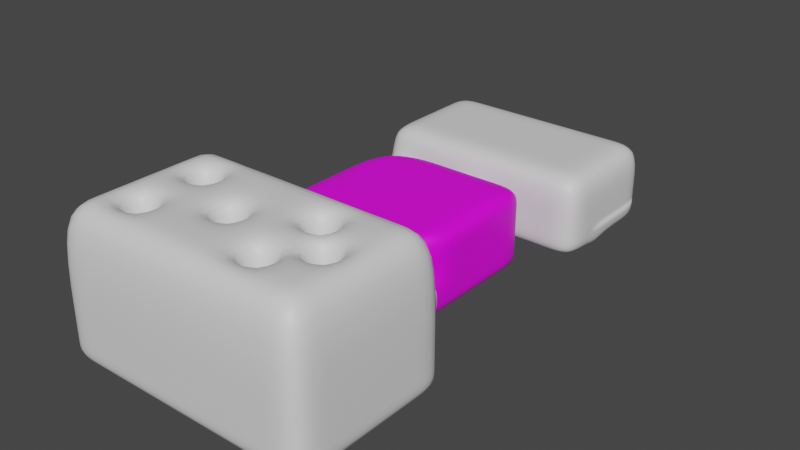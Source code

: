 # Source: Arena.blend  (saved by Blender 3.3.6; exported with 4.5.12 LTS)
import bpy
from mathutils import Matrix  # noqa: F401  (used for matrix-valued properties, if any)

bpy.ops.wm.read_factory_settings(use_empty=True)
scene = bpy.context.scene
scene.name = 'Scene'

# ---- collections
col_collection = bpy.data.collections.new('Collection'); scene.collection.children.link(col_collection)

# ---- images (referenced by path relative to the original .blend; pixels are not part of the script)
import os
ASSET_DIR = os.environ.get("B2B_ASSET_DIR", "")  # directory of the original .blend (textures are referenced by path, not embedded)
HERE = os.path.dirname(os.path.abspath(__file__))  # packed textures are extracted next to this script under _unpacked/

def load_image(name, relpath, width, height, colorspace="sRGB"):
    """Load a texture the original file referenced (path relative to the .blend, or extracted next to this script)."""
    p = next((c for c in (os.path.join(HERE, relpath), os.path.join(ASSET_DIR, relpath)) if relpath and os.path.exists(c)), "")
    if p:
        img = bpy.data.images.load(p, check_existing=True)
        img.name = name
    else:  # same state as the original file: an image datablock whose file is absent (Cycles renders it pink)
        img = bpy.data.images.new(name, width, height)
        img.source = "FILE"
        img.filepath = "//" + (relpath or name)
    img.colorspace_settings.name = colorspace
    return img
img_t_gore1_albedo_tif = load_image('t_gore1_albedo.tif', 't_gore1_albedo.tif', 1024, 1024, 'sRGB')

# ---- materials (node trees are filled in below, after node groups)
mat_connector = bpy.data.materials.new('Connector')
mat_connector.alpha_threshold = 0.0
mat_connector.use_transparent_shadow = False
mat_connector.line_color = (0.0, 0.0, 0.0, 1.0)
mat_flesh = bpy.data.materials.new('Flesh')
mat_flesh.use_transparent_shadow = False
mat_blackness = bpy.data.materials.new('Blackness')
mat_blackness.use_transparent_shadow = False
mat_trippy1 = bpy.data.materials.new('Trippy1')
mat_trippy1.use_transparent_shadow = False
mat_trippy2 = bpy.data.materials.new('Trippy2')
mat_trippy2.use_transparent_shadow = False

# ---- material node trees
mat_connector.use_nodes = True; mat_connector.node_tree.nodes.clear()
_N = mat_connector.node_tree.nodes; _L = mat_connector.node_tree.links
n0 = _N.new('ShaderNodeOutputMaterial'); n0.name = 'Material Output'; n0.location = (300, 300)
n1 = _N.new('ShaderNodeBsdfPrincipled'); n1.name = 'Principled BSDF'; n1.location = (10, 300)
n1.distribution = 'GGX'
n1.subsurface_method = 'BURLEY'
n1.inputs[2].default_value = 0.4
n1.inputs[3].default_value = 1.45
n1.inputs[27].default_value = (0.0, 0.0, 0.0, 1.0)
n1.inputs[28].default_value = 1.0
_L.new(n1.outputs[0], n0.inputs[0])
n0.is_active_output = True
mat_flesh.use_nodes = True; mat_flesh.node_tree.nodes.clear()
_N = mat_flesh.node_tree.nodes; _L = mat_flesh.node_tree.links
n0 = _N.new('ShaderNodeBsdfPrincipled'); n0.name = 'Principled BSDF'; n0.location = (10, 300)
n0.distribution = 'GGX'
n0.subsurface_method = 'BURLEY'
n0.inputs[3].default_value = 1.45
n0.inputs[27].default_value = (0.0, 0.0, 0.0, 1.0)
n0.inputs[28].default_value = 1.0
n1 = _N.new('ShaderNodeOutputMaterial'); n1.name = 'Material Output'; n1.location = (300, 300)
n2 = _N.new('ShaderNodeTexImage'); n2.name = 'Image Texture'; n2.location = (-280, 280)
n2.image = img_t_gore1_albedo_tif
n2.interpolation = 'Closest'
_L.new(n0.outputs[0], n1.inputs[0])
_L.new(n2.outputs[0], n0.inputs[0])
n1.is_active_output = True
mat_blackness.use_nodes = True; mat_blackness.node_tree.nodes.clear()
_N = mat_blackness.node_tree.nodes; _L = mat_blackness.node_tree.links
n0 = _N.new('ShaderNodeBsdfPrincipled'); n0.name = 'Principled BSDF'; n0.location = (10, 300)
n0.distribution = 'GGX'
n0.subsurface_method = 'BURLEY'
n0.inputs[3].default_value = 1.45
n0.inputs[27].default_value = (0.0, 0.0, 0.0, 1.0)
n0.inputs[28].default_value = 1.0
n1 = _N.new('ShaderNodeOutputMaterial'); n1.name = 'Material Output'; n1.location = (300, 300)
_L.new(n0.outputs[0], n1.inputs[0])
n1.is_active_output = True
mat_trippy1.use_nodes = True; mat_trippy1.node_tree.nodes.clear()
_N = mat_trippy1.node_tree.nodes; _L = mat_trippy1.node_tree.links
n0 = _N.new('ShaderNodeBsdfPrincipled'); n0.name = 'Principled BSDF'; n0.location = (10, 300)
n0.distribution = 'GGX'
n0.subsurface_method = 'BURLEY'
n0.inputs[3].default_value = 1.45
n0.inputs[27].default_value = (0.0, 0.0, 0.0, 1.0)
n0.inputs[28].default_value = 1.0
n1 = _N.new('ShaderNodeOutputMaterial'); n1.name = 'Material Output'; n1.location = (300, 300)
_L.new(n0.outputs[0], n1.inputs[0])
n1.is_active_output = True
mat_trippy2.use_nodes = True; mat_trippy2.node_tree.nodes.clear()
_N = mat_trippy2.node_tree.nodes; _L = mat_trippy2.node_tree.links
n0 = _N.new('ShaderNodeBsdfPrincipled'); n0.name = 'Principled BSDF'; n0.location = (10, 300)
n0.distribution = 'GGX'
n0.subsurface_method = 'BURLEY'
n0.inputs[3].default_value = 1.45
n0.inputs[27].default_value = (0.0, 0.0, 0.0, 1.0)
n0.inputs[28].default_value = 1.0
n1 = _N.new('ShaderNodeOutputMaterial'); n1.name = 'Material Output'; n1.location = (300, 300)
_L.new(n0.outputs[0], n1.inputs[0])
n1.is_active_output = True

# ---- world
world_world = bpy.data.worlds.new('World'); scene.world = world_world
world_world.use_nodes = True; world_world.node_tree.nodes.clear()
_N = world_world.node_tree.nodes; _L = world_world.node_tree.links
n0 = _N.new('ShaderNodeOutputWorld'); n0.name = 'World Output'; n0.location = (300, 300)
n1 = _N.new('ShaderNodeBackground'); n1.name = 'Background'; n1.location = (10, 300)
n1.inputs[0].default_value = (0.05088, 0.05088, 0.05088, 1.0)
_L.new(n1.outputs[0], n0.inputs[0])
n0.is_active_output = True
world_world.color = (0.05088, 0.05088, 0.05088)
world_world.use_sun_shadow = False
world_world.sun_shadow_jitter_overblur = 0.0

# ---- meshes
me_cube = bpy.data.meshes.new('Cube')
me_cube.from_pydata([(-2.0, 1.2, -1.0), (2.0, -1.2, -1.0), (0.4, 2.0, -1.0), (-0.4, 2.0, -1.0), (-1.2, 2.0, -1.0), (-0.4, -2.0, -1.0), (0.4, -2.0, -1.0), (1.2, -2.0, -1.0), (2.0, -1.2, 0.0), (2.0, -1.2, -0.5), (-2.0, 1.2, 0.0), (-2.0, 1.2, -0.5), (-1.2, 2.0, 0.0), (-1.2, 2.0, -0.5), (-0.4, 2.0, 0.0), (-0.4, 2.0, -0.5), (0.4, 2.0, 0.0), (0.4, 2.0, -0.5), (1.2, -2.0, 0.0), (1.2, -2.0, -0.5), (0.4, -2.0, 0.0), (0.4, -2.0, -0.5), (-0.4, -2.0, 0.0), (-0.4, -2.0, -0.5), (0.4, 2.8, -1.0), (-0.4, 2.8, -1.0), (-0.4, -3.0, -1.0), (0.4, -3.0, -1.0), (-0.4, 2.8, -0.5), (0.4, 2.8, -0.5), (0.4, -3.0, -0.5), (-0.4, -3.0, -0.5), (-0.4, 2.8, 0.0), (0.4, 2.8, 0.0), (0.4, -3.0, 0.0), (0.4, 6.0, -1.0), (-0.4, 6.0, -1.0), (0.4, 6.0, -0.5), (-0.4, 6.0, 0.0), (0.4, 6.0, 0.0), (-2.8, 2.8, -0.5), (-2.8, 2.8, -1.0), (2.8, 2.8, -0.5), (2.8, 2.8, -1.0), (-2.8, 2.8, 0.0), (2.8, 2.8, 0.0), (2.8, 6.0, -0.5), (-2.8, 6.0, -1.0), (2.8, 6.0, -1.0), (-2.8, 6.0, 0.0), (2.8, 6.0, 0.0), (-0.4, 2.8, 1.0), (0.4, 2.8, 1.0), (-0.4, 6.0, 1.0), (0.4, 6.0, 1.0), (-2.8, 6.0, 1.0), (-2.8, 2.8, 1.0), (2.8, 6.0, 1.0), (2.8, 2.8, 1.0), (-2.0, 6.0, -0.5), (-1.2, 6.0, 0.0), (-2.0, 6.0, 0.0), (-1.2, 6.0, -1.0), (-2.0, 6.0, -1.0), (-2.0, 2.8, -1.0), (-1.85, 3.6, -0.5), (-2.0, 2.8, -0.5), (-1.2, 2.8, -0.5), (-2.0, 2.8, 0.0), (-1.2, 2.8, 0.0), (-1.2, 6.0, 1.0), (-2.0, 6.0, 1.0), (-2.0, 2.8, 1.0), (-1.2, 2.8, 1.0), (1.2, 6.0, 0.0), (2.0, 6.0, 0.0), (2.0, 2.8, 0.0), (1.2, 2.8, 0.0), (1.2, 2.8, -1.0), (2.0, 2.8, -1.0), (2.0, 6.0, -1.0), (1.2, 6.0, -1.0), (1.2, 2.8, -0.5), (2.0, 2.8, -0.5), (1.2, 6.0, 1.0), (2.0, 6.0, 1.0), (2.0, 2.8, 1.0), (1.2, 2.8, 1.0), (0.4, 5.2, -1.0), (0.4, 4.4, -1.0), (0.4, 3.6, -1.0), (-0.4, 3.6, -1.0), (-0.4, 4.4, -1.0), (-0.4, 5.2, -1.0), (2.8, 4.4, -0.5), (2.8, 5.2, -0.5), (2.8, 5.2, -1.0), (2.55, 4.15, -1.0), (2.55, 3.85, -1.0), (-2.8, 4.4, -0.5), (-2.8, 5.2, 0.0), (-2.8, 4.4, 0.0), (-2.8, 3.6, 0.0), (2.8, 5.2, 0.0), (2.8, 4.4, 0.0), (2.8, 3.6, 0.0), (-2.55, 3.85, -1.0), (-2.55, 4.15, -1.0), (-2.8, 5.2, -1.0), (-0.4, 5.2, 1.0), (-0.4, 4.4, 1.0), (-0.4, 3.6, 1.0), (0.4, 5.2, 1.0), (0.4, 4.4, 1.0), (0.4, 3.6, 1.0), (-2.8, 5.2, 1.0), (-2.8, 4.4, 1.0), (-2.8, 3.6, 1.0), (2.8, 5.2, 1.0), (2.8, 4.4, 1.0), (2.8, 3.6, 1.0), (-1.2, 3.6, 1.0), (-1.2, 4.4, 1.0), (-1.2, 5.2, 1.0), (-2.0, 3.6, 1.0), (-2.0, 4.4, 1.0), (-2.0, 5.2, 1.0), (-1.2, 5.2, -1.0), (-1.2, 4.4, -1.0), (-1.2, 3.6, -1.0), (-2.0, 5.2, -1.0), (-2.25, 4.15, -1.0), (-2.25, 3.85, -1.0), (1.2, 5.2, 1.0), (1.2, 4.4, 1.0), (1.2, 3.6, 1.0), (2.0, 5.2, 1.0), (2.0, 4.4, 1.0), (2.0, 3.6, 1.0), (1.2, 3.6, -1.0), (1.2, 4.4, -1.0), (1.2, 5.2, -1.0), (2.25, 3.85, -1.0), (2.25, 4.15, -1.0), (2.0, 5.2, -1.0), (-0.4, 6.0, -0.5), (-2.8, 6.0, -0.5), (-1.2, 6.0, -0.5), (2.0, 6.0, -0.5), (1.2, 6.0, -0.5), (0.4, 5.2, -0.5), (-0.4, 5.2, -0.5), (2.55, 4.15, -0.5), (2.55, 3.85, -0.5), (-2.55, 3.85, -0.5), (-2.55, 4.15, -0.5), (-2.8, 5.2, -0.5), (-2.0, 5.2, -0.5), (-2.25, 4.15, -0.5), (-2.25, 3.85, -0.5), (1.2, 5.2, -0.5), (2.25, 3.85, -0.5), (2.25, 4.15, -0.5), (2.0, 5.2, -0.5), (0.4, 6.0, -0.35), (-0.4, 6.0, -0.35), (-0.4, 5.2, -0.35), (-2.8, 5.2, -0.35), (-2.8, 6.0, -0.35), (1.2, 6.0, -0.35), (-2.0, 6.0, -0.35), (-1.2, 6.0, -0.35), (2.8, 6.0, -0.35), (2.0, 6.0, -0.35), (1.2, 5.2, -0.35), (2.0, 5.2, -0.35), (0.4, 5.2, -0.35), (2.8, 5.2, -0.35), (2.8, 4.4, -0.35), (2.8, 3.6, -0.35), (-2.8, 3.6, -0.35), (-2.8, 4.4, -0.35), (-1.2, 5.2, -0.35), (-2.0, 4.4, -0.35), (-2.0, 3.6, -0.35), (2.0, 3.6, -0.35), (-0.4, 6.0, -1.25), (0.4, 6.0, -1.25), (0.4, 5.2, -1.25), (-0.4, 5.2, -1.25), (-0.8, 5.2, -0.5), (-0.8, 5.2, -0.35), (0.8, 5.2, -0.5), (-0.8, 4.4, -1.0), (0.8, 4.4, -1.0), (-0.8, 5.2, -1.0), (0.8, 5.2, -1.0), (-2.0, 4.4, -0.5), (2.0, 4.4, -0.5), (-1.2, 5.2, -0.5), (-2.0, 5.2, -0.35), (2.0, 4.4, -0.35), (0.8, 5.2, -0.35), (1.2, 5.05, -0.5), (1.85, 5.05, -0.5), (0.8, 5.05, -0.5), (-1.2, 5.05, -0.5), (-1.85, 5.05, -0.5), (-0.8, 5.05, -0.5), (1.2, 5.05, -0.35), (1.85, 5.05, -0.35), (0.8, 5.05, -0.35), (-1.2, 5.05, -0.35), (-1.85, 5.05, -0.35), (-0.8, 5.05, -0.35), (-1.85, 4.4, -0.5), (1.85, 3.6, -0.5), (1.85, 4.4, -0.5), (-1.85, 4.4, -0.35), (-1.2, 2.8, -1.0), (1.85, 3.6, -0.35), (1.85, 4.4, -0.35), (-2.0, 4.4, 0.025), (-2.0, 3.6, 0.025), (2.0, 3.6, 0.025), (2.0, 4.4, 0.025), (-2.0, 5.2, 0.025), (2.0, 5.2, 0.025), (1.2, 5.2, 0.025), (0.8, 5.2, 0.025), (-1.2, 5.2, 0.025), (-0.8, 5.2, 0.025), (1.2, 5.05, 0.025), (1.85, 5.05, 0.025), (0.8, 5.05, 0.025), (-1.2, 5.05, 0.025), (-1.85, 5.05, 0.025), (-0.8, 5.05, 0.025), (-1.85, 4.4, 0.025), (-1.85, 3.6, 0.025), (1.85, 3.6, 0.025), (1.85, 4.4, 0.025), (2.8, 4.4, -1.0), (2.8, 3.6, -1.0), (-2.8, 3.6, -1.0), (-2.8, 4.4, -1.0), (-2.0, 4.4, -1.0), (-2.0, 3.6, -1.0), (2.0, 3.6, -1.0), (2.0, 4.4, -1.0), (2.8, 3.6, -0.5), (-2.8, 3.6, -0.5), (-2.0, 3.6, -0.5), (2.0, 3.6, -0.5), (2.513, 3.887, -0.625), (2.513, 3.887, -0.875), (2.25, 4.15, -0.6), (2.287, 4.113, -0.625), (2.287, 4.113, -0.875), (2.25, 4.15, -0.9), (2.55, 3.85, -0.6), (2.55, 3.85, -0.9), (2.55, 4.15, -0.6), (2.513, 4.113, -0.625), (2.513, 4.113, -0.875), (2.55, 4.15, -0.9), (2.25, 3.85, -0.9), (2.287, 3.888, -0.875), (2.287, 3.888, -0.625), (2.25, 3.85, -0.6), (-2.25, 4.15, -0.6), (-2.287, 4.113, -0.625), (-2.287, 4.113, -0.875), (-2.25, 4.15, -0.9), (-2.55, 4.15, -0.9), (-2.513, 4.113, -0.875), (-2.513, 4.113, -0.625), (-2.55, 4.15, -0.6), (-2.55, 3.85, -0.9), (-2.513, 3.888, -0.875), (-2.513, 3.888, -0.625), (-2.55, 3.85, -0.6), (-2.25, 3.85, -0.9), (-2.287, 3.887, -0.875), (-2.287, 3.887, -0.625), (-2.25, 3.85, -0.6), (-0.4, -3.0, 0.0), (-0.4, -6.2, -1.0), (0.4, -6.2, -1.0), (3.6, -5.4, -1.0), (3.6, -3.0, 0.0), (2.8, -3.0, -0.5), (2.8, -3.0, -1.0), (-2.8, -3.0, -0.5), (-2.8, -3.0, -1.0), (2.8, -3.0, 0.0), (-2.8, -3.0, 0.0), (2.8, -6.2, -1.0), (-2.8, -6.2, -0.5), (-2.8, -6.2, -1.0), (-2.8, -6.2, 0.0), (3.6, -3.0, -1.0), (3.6, -3.0, -0.5), (-1.2, -6.2, -1.0), (-2.0, -6.2, -1.0), (-2.0, -3.0, 0.0), (-1.2, -3.0, 0.0), (-2.0, -3.0, -0.5), (-1.2, -3.0, -0.5), (-2.0, -3.0, -1.0), (-1.2, -3.0, -1.0), (1.2, -3.0, -1.0), (2.0, -3.0, -1.0), (2.0, -3.0, -0.5), (1.2, -3.0, -0.5), (3.6, -7.0, -1.0), (3.6, -6.2, -1.0), (1.2, -6.2, -1.0), (2.0, -6.2, -1.0), (1.2, -3.0, 0.0), (2.0, -3.0, 0.0), (0.4, -3.8, -1.0), (0.4, -4.6, -1.0), (0.4, -5.4, -1.0), (-0.4, -5.4, -1.0), (-0.4, -4.6, -1.0), (-0.4, -3.8, -1.0), (2.8, -3.8, -1.0), (2.8, -4.6, -1.0), (2.8, -5.4, -1.0), (-2.8, -5.4, 0.0), (-2.8, -4.6, 0.0), (-2.8, -3.8, 0.0), (-2.8, -5.4, -0.5), (-2.8, -4.6, -0.5), (-2.8, -3.8, -0.5), (-2.8, -5.4, -1.0), (-2.8, -4.6, -1.0), (-2.8, -3.8, -1.0), (-1.2, -3.8, -1.0), (-1.2, -4.6, -1.0), (-1.2, -5.4, -1.0), (-2.0, -3.8, -1.0), (-2.0, -4.6, -1.0), (-2.0, -5.4, -1.0), (1.2, -5.4, -1.0), (1.2, -4.6, -1.0), (1.2, -3.8, -1.0), (2.0, -5.4, -1.0), (2.0, -4.6, -1.0), (2.0, -3.8, -1.0), (-0.4, -7.0, -1.0), (0.4, -7.0, -1.0), (0.4, -7.0, -0.5), (-0.4, -7.0, -0.5), (0.4, -7.0, 0.0), (-0.4, -7.0, 0.0), (-1.2, -7.0, -0.5), (-2.0, -7.0, -1.0), (-2.8, -7.0, -1.0), (2.8, -7.0, -0.5), (2.8, -7.0, -1.0), (-2.8, -7.0, -0.5), (2.8, -7.0, 0.0), (-2.8, -7.0, 0.0), (-2.0, -7.0, 0.0), (2.0, -7.0, 0.0), (1.2, -7.0, -0.5), (2.0, -7.0, -1.0), (-2.0, -7.0, -0.5), (-1.2, -7.0, -1.0), (-1.2, -7.0, 0.0), (1.2, -7.0, 0.0), (2.0, -7.0, -0.5), (1.2, -7.0, -1.0), (3.6, -6.2, -0.5), (3.6, -6.2, 0.0), (3.6, -3.8, -0.5), (3.6, -5.4, 0.0), (3.6, -7.0, 0.0), (3.6, -7.0, -0.5), (3.6, -3.8, -1.0), (3.6, -4.6, -1.0), (3.6, -5.4, -0.5), (3.6, -4.6, -0.5), (3.6, -3.8, 0.0), (3.6, -4.6, 0.0), (0.4, -3.0, 2.5), (-0.4, -3.0, 2.5), (-2.0, -6.2, 2.5), (-2.0, -7.0, 2.5), (-1.2, -7.0, 2.5), (-1.2, -6.2, 2.5), (0.4, -6.2, 2.5), (-0.4, -6.2, 2.5), (0.4, -5.4, 2.5), (-0.4, -3.8, 2.5), (2.8, -5.4, 2.5), (2.8, -6.2, 2.5), (-2.8, -3.8, 2.5), (-2.8, -3.0, 2.5), (-2.8, -6.2, 2.5), (-1.2, -3.0, 2.5), (2.0, -6.2, 2.5), (2.0, -3.0, 2.5), (2.8, -3.0, 2.5), (-2.0, -3.0, 2.5), (-0.4, -7.0, 2.5), (2.0, -7.0, 2.5), (-1.2, -3.8, 2.5), (-2.0, -3.8, 2.5), (1.2, -6.2, 2.5), (-2.8, -7.0, 2.5), (1.2, -3.0, 2.5), (1.2, -5.4, 2.5), (2.0, -5.4, 2.5), (0.4, -7.0, 2.5), (1.2, -7.0, 2.5), (2.8, -7.0, 2.5), (3.6, -5.4, 2.5), (0.4, -3.8, 2.5), (0.4, -4.6, 2.5), (-0.4, -5.4, 2.5), (-0.4, -4.6, 2.5), (3.6, -4.6, 2.5), (2.8, -4.6, 2.5), (2.8, -3.8, 2.5), (-2.8, -5.4, 2.5), (-2.8, -4.6, 2.5), (-1.2, -5.4, 2.5), (-1.2, -4.6, 2.5), (-2.0, -5.4, 2.5), (-2.0, -4.6, 2.5), (1.2, -3.8, 2.5), (1.2, -4.6, 2.5), (2.0, -3.8, 2.5), (2.0, -4.6, 2.5), (3.6, -7.0, 2.5), (3.6, -6.2, 2.5), (3.6, -3.8, 2.5), (3.6, -3.0, 2.5), (-1.33, -6.07, -0.53), (-1.87, -6.07, -0.53), (-1.33, -5.53, -0.53), (-1.87, -5.53, -0.53), (1.33, -6.07, -0.53), (1.87, -6.07, -0.53), (0.27, -4.73, -0.53), (0.27, -5.27, -0.53), (-0.27, -5.27, -0.53), (-0.27, -4.73, -0.53), (-1.33, -3.93, -0.53), (-1.33, -4.47, -0.53), (-1.87, -3.93, -0.53), (-1.87, -4.47, -0.53), (1.33, -5.53, -0.53), (1.33, -4.47, -0.53), (1.33, -3.93, -0.53), (1.87, -5.53, -0.53), (1.87, -4.47, -0.53), (1.87, -3.93, -0.53), (-1.33, -6.07, 2.03), (-1.87, -6.07, 2.03), (-1.33, -5.53, 2.03), (-1.87, -5.53, 2.03), (1.33, -6.07, 2.03), (1.87, -6.07, 2.03), (0.27, -4.73, 2.03), (0.27, -5.27, 2.03), (-0.27, -5.27, 2.03), (-0.27, -4.73, 2.03), (-1.33, -3.93, 2.03), (-1.33, -4.47, 2.03), (-1.87, -3.93, 2.03), (-1.87, -4.47, 2.03), (1.33, -5.53, 2.03), (1.33, -4.47, 2.03), (1.33, -3.93, 2.03), (1.87, -5.53, 2.03), (1.87, -4.47, 2.03), (1.87, -3.93, 2.03), (2.67, -4.73, -0.53), (2.67, -5.27, -0.53), (2.13, -5.27, -0.53), (2.13, -4.73, -0.53), (2.67, -4.73, 2.03), (2.67, -5.27, 2.03), (2.13, -5.27, 2.03), (2.13, -4.73, 2.03), (-1.85, 3.6, -0.35), (-0.8, 6.0, -1.0), (-0.8, 6.0, -1.125), (-0.8, 5.2, -1.125), (0.8, 6.0, -1.0), (0.8, 6.0, -1.125), (0.8, 5.2, -1.125), (-2.0, 3.6, -0.02187), (-1.85, 5.05, -0.02187), (-2.0, 5.2, -0.02187), (-1.85, 4.4, -0.02187), (-1.2, 5.05, -0.02187), (-2.0, 4.4, -0.02187), (-0.8, 5.05, -0.02187), (-1.2, 5.2, -0.02187), (-0.8, 5.2, -0.02187), (-1.85, 3.6, -0.02187), (2.0, 3.6, -0.02187), (1.85, 4.4, -0.02187), (2.0, 4.4, -0.02187), (1.85, 5.05, -0.02187), (1.85, 3.6, -0.02187), (0.8, 5.2, -0.02187), (1.2, 5.05, -0.02187), (0.8, 5.05, -0.02187), (2.0, 5.2, -0.02187), (1.2, 5.2, -0.02187)], [(183, 197)], [(14, 32, 33, 16), (3, 25, 28, 15), (15, 28, 32, 14), (23, 31, 26, 5), (75, 148, 46, 50), (248, 79, 43, 243), (22, 286, 31, 23), (21, 30, 34, 20), (17, 29, 24, 2), (2, 24, 25, 3), (6, 27, 30, 21), (5, 26, 27, 6), (20, 34, 286, 22), (16, 33, 29, 17), (36, 35, 37, 145), (145, 37, 39, 38), (77, 33, 52, 87), (105, 45, 58, 120), (189, 93, 88, 188), (59, 61, 49, 146), (100, 156, 146, 49), (96, 95, 46, 48), (156, 108, 47, 146), (95, 103, 50, 46), (130, 63, 47, 108), (63, 59, 146, 47), (79, 83, 42, 43), (148, 80, 48, 46), (75, 50, 57, 85), (83, 76, 45, 42), (112, 109, 53, 54), (136, 85, 57, 118), (124, 72, 56, 117), (33, 32, 51, 52), (68, 44, 56, 72), (100, 49, 55, 115), (60, 38, 53, 70), (38, 39, 54, 53), (49, 61, 71, 55), (61, 60, 70, 71), (32, 69, 73, 51), (69, 68, 72, 73), (111, 51, 73, 121), (121, 73, 72, 124), (32, 28, 67, 69), (69, 67, 66, 68), (36, 145, 147, 62, 490), (62, 147, 59, 63), (176, 88, 93, 166), (127, 62, 63, 130), (145, 38, 60, 147), (147, 60, 61, 59), (112, 54, 84, 133), (133, 84, 85, 136), (29, 33, 77, 82), (82, 77, 76, 83), (39, 74, 84, 54), (74, 75, 85, 84), (37, 35, 493, 81, 149), (149, 81, 80, 148), (24, 29, 82, 78), (78, 82, 83, 79), (45, 76, 86, 58), (76, 77, 87, 86), (90, 24, 78, 139), (139, 78, 79, 248), (39, 37, 149, 74), (74, 149, 148, 75), (81, 141, 144, 80), (141, 140, 249, 144), (140, 139, 248, 249), (189, 188, 187, 186), (88, 89, 194, 140, 141, 196), (89, 90, 139, 140, 194), (87, 135, 138, 86), (135, 134, 137, 138), (134, 133, 136, 137), (52, 114, 135, 87), (114, 113, 134, 135), (113, 112, 133, 134), (129, 128, 246, 247), (128, 127, 130, 246), (91, 92, 193, 128, 129), (92, 93, 195, 127, 128, 193), (70, 123, 126, 71), (123, 122, 125, 126), (122, 121, 124, 125), (53, 109, 123, 70), (109, 110, 122, 123), (110, 111, 121, 122), (44, 102, 117, 56), (102, 101, 116, 117), (101, 100, 115, 116), (71, 126, 115, 55), (126, 125, 116, 115), (125, 124, 117, 116), (86, 138, 120, 58), (138, 137, 119, 120), (137, 136, 118, 119), (52, 51, 111, 114), (114, 111, 110, 113), (113, 110, 109, 112), (64, 247, 244, 41), (260, 269, 268, 254), (246, 130, 108, 245), (42, 45, 105, 250), (250, 105, 104, 94), (94, 104, 103, 95), (40, 41, 244, 251), (251, 244, 245, 99), (99, 245, 108, 156), (43, 42, 250, 243), (243, 250, 94, 242), (242, 94, 95, 96), (44, 40, 251, 102), (102, 251, 99, 101), (101, 99, 156, 100), (25, 24, 90, 91), (91, 90, 89, 92), (92, 89, 88, 93), (50, 103, 118, 57), (103, 104, 119, 118), (104, 105, 120, 119), (80, 144, 96, 48), (144, 249, 242, 96), (153, 161, 269, 260), (151, 145, 37, 150), (157, 156, 146, 59), (151, 190, 199, 147, 145), (199, 157, 59, 147), (149, 148, 163, 160), (37, 149, 160, 192, 150), (266, 259, 143, 142), (197, 99, 156, 157), (148, 46, 95, 163), (163, 95, 94, 198), (274, 273, 131, 107), (166, 176, 164, 165), (200, 170, 168, 167), (166, 165, 171, 182, 191), (182, 171, 170, 200), (169, 174, 175, 173), (164, 176, 202, 174, 169), (184, 183, 181, 180), (183, 200, 167, 181), (173, 175, 177, 172), (175, 201, 178, 177), (201, 185, 179, 178), (149, 37, 164, 169), (190, 151, 166, 191), (59, 146, 168, 170), (95, 46, 172, 177), (145, 147, 171, 165), (197, 157, 207, 215), (94, 95, 177, 178), (147, 59, 170, 171), (250, 94, 178, 179), (46, 148, 173, 172), (37, 145, 165, 164), (99, 251, 180, 181), (493, 35, 187, 494), (148, 149, 169, 173), (156, 99, 181, 167), (146, 156, 167, 168), (176, 166, 92, 89), (490, 62, 491), (36, 186, 187, 35), (495, 196, 141), (492, 127, 195), (491, 492, 189, 186), (495, 494, 187, 188), (150, 192, 202, 176), (193, 92, 166, 191), (89, 194, 202, 176), (202, 194, 196), (196, 88, 176, 202), (93, 195, 191, 166), (193, 191, 195), (67, 219, 64, 66), (250, 179, 185, 253), (251, 252, 184, 180), (207, 206, 212, 213), (203, 204, 210, 209), (205, 203, 209, 211), (206, 208, 214, 212), (160, 163, 204, 203), (515, 511, 229, 228), (192, 160, 203, 205), (25, 91, 129, 219), (514, 515, 228, 227), (190, 191, 214, 208), (157, 199, 206, 207), (510, 506, 224, 240), (202, 192, 205, 211), (199, 190, 208, 206), (509, 507, 241, 233), (253, 185, 220, 216), (64, 219, 129, 247), (217, 216, 220, 221), (215, 207, 213, 218), (204, 217, 221, 210), (508, 514, 227, 225), (163, 198, 217, 204), (215, 218, 489, 65), (506, 508, 225, 224), (198, 253, 216, 217), (224, 225, 241, 240), (227, 228, 232, 233), (228, 229, 234, 232), (230, 226, 236, 235), (231, 230, 235, 237), (226, 222, 238, 236), (225, 227, 233, 241), (222, 223, 239, 238), (499, 497, 236, 238), (512, 509, 233, 232), (503, 498, 226, 230), (513, 512, 232, 234), (504, 503, 230, 231), (28, 25, 219, 67), (497, 500, 235, 236), (511, 513, 234, 229), (507, 510, 240, 241), (500, 502, 237, 235), (502, 504, 231, 237), (501, 496, 223, 222), (498, 501, 222, 226), (97, 98, 243, 242), (106, 107, 245, 244), (131, 132, 247, 246), (142, 143, 249, 248), (132, 106, 244, 247), (107, 131, 246, 245), (143, 97, 242, 249), (98, 142, 248, 243), (153, 152, 94, 250), (155, 154, 251, 99), (159, 158, 197, 252), (162, 161, 253, 198), (154, 159, 252, 251), (158, 155, 99, 197), (152, 162, 198, 94), (161, 153, 250, 253), (255, 267, 266, 261), (254, 268, 267, 255), (278, 274, 107, 106), (259, 265, 97, 143), (282, 278, 106, 132), (273, 282, 132, 131), (265, 261, 98, 97), (261, 266, 142, 98), (152, 153, 260, 262), (262, 260, 254, 263), (263, 254, 255, 264), (264, 255, 261, 265), (162, 152, 262, 256), (256, 262, 263, 257), (257, 263, 264, 258), (258, 264, 265, 259), (161, 162, 256, 269), (269, 256, 257, 268), (268, 257, 258, 267), (267, 258, 259, 266), (158, 159, 285, 270), (270, 285, 284, 271), (271, 284, 283, 272), (272, 283, 282, 273), (159, 154, 281, 285), (285, 281, 280, 284), (284, 280, 279, 283), (283, 279, 278, 282), (154, 155, 277, 281), (281, 277, 276, 280), (280, 276, 275, 279), (279, 275, 274, 278), (155, 158, 270, 277), (277, 270, 271, 276), (276, 271, 272, 275), (275, 272, 273, 274), (4, 13, 66, 64), (13, 12, 68, 66), (41, 0, 4, 64), (11, 0, 41, 40), (10, 11, 40, 44), (10, 44, 68, 12), (304, 299, 359, 358), (307, 305, 296, 293), (323, 324, 287, 288), (318, 317, 374, 368), (327, 328, 382, 381), (333, 330, 300, 298), (336, 333, 298, 299), (292, 327, 381, 301), (348, 318, 297, 329), (309, 307, 293, 294), (303, 304, 358, 370), (342, 309, 294, 338), (326, 26, 310, 339), (339, 310, 309, 342), (317, 288, 352, 374), (287, 303, 370, 351), (26, 31, 308, 310), (310, 308, 307, 309), (288, 287, 351, 352), (31, 286, 306, 308), (308, 306, 305, 307), (34, 30, 314, 319), (319, 314, 313, 320), (298, 300, 364, 362), (323, 288, 317, 345), (343, 340, 452, 454), (385, 386, 424, 439), (34, 319, 413, 387), (30, 27, 311, 314), (314, 311, 312, 313), (311, 347, 350, 312), (325, 324, 449, 450), (346, 345, 348, 349), (27, 321, 347, 311), (321, 322, 346, 347), (322, 323, 345, 346), (305, 306, 402, 406), (290, 385, 439, 440), (296, 305, 406, 400), (306, 286, 388, 402), (364, 300, 401, 412), (331, 332, 399, 428), (371, 365, 390, 391), (330, 331, 428, 427), (356, 371, 391, 407), (300, 330, 427, 401), (355, 356, 407, 416), (347, 346, 456, 457), (341, 340, 343, 344), (341, 344, 444, 443), (287, 324, 341, 303), (324, 325, 340, 341), (325, 326, 339, 340), (379, 363, 418, 437), (332, 296, 400, 399), (304, 344, 336, 299), (344, 343, 337, 336), (343, 342, 338, 337), (312, 350, 327, 292), (350, 349, 328, 327), (348, 329, 482, 483), (297, 361, 315, 316), (286, 34, 387, 388), (295, 291, 302, 290), (294, 293, 335, 338), (338, 335, 334, 337), (337, 334, 333, 336), (293, 296, 332, 335), (335, 332, 331, 334), (334, 331, 330, 333), (320, 295, 405, 404), (376, 379, 437, 438), (291, 292, 301, 302), (27, 26, 326, 321), (321, 326, 325, 322), (324, 323, 448, 449), (378, 376, 438, 419), (295, 290, 440, 405), (366, 372, 417, 408), (363, 366, 408, 418), (386, 378, 419, 424), (372, 355, 416, 417), (352, 351, 354, 353), (353, 354, 356, 355), (369, 358, 359, 362), (373, 366, 363, 360), (365, 369, 362, 364), (368, 373, 360, 361), (356, 354, 357, 371), (371, 357, 369, 365), (354, 351, 370, 357), (357, 370, 358, 369), (352, 353, 367, 374), (374, 367, 373, 368), (353, 355, 372, 367), (367, 372, 366, 373), (299, 298, 362, 359), (297, 318, 368, 361), (319, 320, 404, 413), (365, 364, 412, 390), (383, 289, 316, 375), (378, 383, 375, 376), (375, 316, 315, 380), (376, 375, 380, 379), (290, 302, 377, 385), (385, 377, 384, 386), (386, 384, 383, 378), (302, 301, 381, 377), (377, 381, 382, 384), (384, 382, 289, 383), (361, 360, 380, 315), (329, 297, 316, 289), (328, 329, 289, 382), (360, 363, 379, 380), (292, 291, 9, 1), (7, 19, 313, 312), (292, 1, 7, 312), (19, 18, 320, 313), (291, 295, 8, 9), (422, 395, 393, 394), (392, 394, 407, 391), (431, 389, 401, 427), (397, 425, 424, 419), (403, 398, 418, 408), (435, 404, 405, 426), (394, 393, 416, 407), (422, 394, 392, 429), (411, 414, 475, 465), (420, 387, 413, 433), (433, 413, 404, 435), (411, 403, 408, 417), (393, 411, 417, 416), (398, 397, 419, 438), (410, 409, 471, 473), (414, 434, 436, 415), (389, 431, 464, 462), (393, 395, 414, 411), (395, 421, 434, 414), (421, 420, 433, 434), (402, 409, 410, 406), (435, 436, 479, 480), (430, 429, 431, 432), (388, 396, 409, 402), (396, 423, 430, 409), (423, 422, 429, 430), (403, 415, 397, 398), (397, 415, 487, 486), (436, 435, 426, 425), (425, 426, 439, 424), (418, 398, 438, 437), (426, 405, 440, 439), (406, 410, 399, 400), (410, 432, 428, 399), (432, 431, 427, 428), (388, 387, 420, 396), (396, 420, 421, 423), (409, 430, 472, 471), (401, 389, 390, 412), (389, 392, 391, 390), (458, 455, 475, 478), (452, 451, 471, 472), (456, 459, 479, 476), (450, 449, 469, 470), (460, 457, 477, 480), (318, 348, 458, 446), (339, 342, 453, 451), (303, 341, 443, 441), (317, 318, 446, 445), (304, 303, 441, 442), (340, 339, 451, 452), (349, 350, 460, 459), (344, 304, 442, 444), (350, 347, 457, 460), (346, 349, 459, 456), (345, 317, 445, 455), (322, 325, 450, 447), (342, 343, 454, 453), (348, 345, 455, 458), (323, 322, 447, 448), (436, 425, 485, 488), (425, 397, 486, 485), (415, 436, 488, 487), (453, 454, 474, 473), (442, 441, 461, 462), (443, 444, 464, 463), (455, 445, 465, 475), (441, 443, 463, 461), (454, 452, 472, 474), (457, 456, 476, 477), (444, 442, 462, 464), (451, 453, 473, 471), (446, 458, 478, 466), (445, 446, 466, 465), (447, 450, 470, 467), (459, 460, 480, 479), (448, 447, 467, 468), (449, 448, 468, 469), (483, 482, 486, 487), (329, 328, 481, 482), (349, 348, 483, 484), (328, 349, 484, 481), (484, 483, 487, 488), (481, 484, 488, 485), (482, 481, 485, 486), (421, 395, 468, 467), (430, 432, 474, 472), (415, 403, 466, 478), (414, 415, 478, 475), (432, 410, 473, 474), (431, 429, 463, 464), (423, 421, 467, 470), (436, 434, 476, 479), (422, 423, 470, 469), (392, 389, 462, 461), (395, 422, 469, 468), (433, 435, 480, 477), (403, 411, 465, 466), (434, 433, 477, 476), (429, 392, 461, 463), (320, 18, 8, 295), (252, 65, 489, 184), (215, 65, 252, 197), (505, 496, 184, 489), (505, 499, 238, 239), (62, 127, 492, 491), (36, 490, 491, 186), (141, 81, 494, 495), (81, 493, 494), (188, 88, 196, 495), (189, 492, 195, 93), (489, 218, 499, 505), (239, 223, 496, 505), (200, 183, 501, 498), (183, 184, 496, 501), (214, 191, 504, 502), (212, 214, 502, 500), (213, 212, 500, 497), (191, 182, 503, 504), (182, 200, 498, 503), (218, 213, 497, 499), (221, 220, 510, 507), (202, 211, 513, 511), (211, 209, 512, 513), (209, 210, 509, 512), (185, 201, 508, 506), (201, 175, 514, 508), (210, 221, 507, 509), (220, 185, 506, 510), (175, 174, 515, 514), (174, 202, 511, 515)])
me_cube.polygons.foreach_set('use_smooth', [True] * 535)
me_cube.polygons.foreach_set('material_index', [0, 0, 0, 0, 2, 2, 0, 0, 0, 0, 0, 0, 0, 0, 2, 2, 2, 2, 2, 2, 2, 2, 2, 2, 2, 2, 2, 2, 2, 2, 2, 2, 2, 2, 2, 2, 2, 2, 2, 2, 2, 2, 2, 2, 2, 2, 2, 2, 2, 2, 2, 2, 2, 2, 2, 2, 2, 2, 2, 2, 2, 2, 2, 2, 2, 2, 2, 2, 2, 2, 2, 2, 2, 2, 2, 2, 2, 2, 2, 2, 2, 2, 2, 2, 2, 2, 2, 2, 2, 2, 2, 2, 2, 2, 2, 2, 2, 2, 2, 2, 2, 2, 2, 2, 2, 2, 2, 2, 2, 2, 2, 2, 2, 2, 2, 2, 2, 2, 2, 2, 2, 2, 2, 2, 2, 2, 2, 2, 2, 2, 2, 2, 2, 2, 2, 2, 2, 2, 2, 2, 2, 2, 2, 2, 2, 2, 2, 2, 2, 2, 2, 2, 2, 2, 2, 2, 2, 2, 2, 2, 2, 2, 2, 2, 2, 2, 2, 2, 2, 2, 2, 2, 2, 2, 2, 2, 2, 2, 2, 2, 2, 2, 2, 2, 2, 2, 2, 2, 2, 2, 2, 2, 2, 2, 2, 2, 2, 2, 2, 2, 2, 2, 2, 2, 2, 2, 2, 2, 2, 2, 2, 2, 2, 2, 2, 2, 2, 2, 2, 2, 2, 2, 2, 2, 2, 2, 2, 2, 2, 2, 2, 2, 2, 2, 2, 2, 2, 2, 2, 2, 2, 2, 2, 2, 2, 2, 2, 2, 2, 2, 2, 2, 2, 2, 2, 2, 2, 2, 2, 2, 2, 2, 2, 2, 2, 2, 2, 2, 2, 2, 2, 2, 2, 2, 2, 2, 2, 2, 2, 0, 0, 0, 0, 0, 0, 4, 4, 4, 4, 4, 4, 4, 4, 4, 4, 4, 4, 4, 4, 4, 4, 4, 4, 4, 4, 4, 4, 4, 4, 4, 3, 4, 4, 4, 4, 4, 3, 4, 4, 4, 4, 4, 4, 4, 4, 4, 4, 4, 4, 4, 4, 4, 3, 4, 3, 4, 4, 4, 4, 4, 4, 4, 4, 4, 4, 3, 4, 4, 4, 4, 4, 4, 4, 4, 4, 4, 4, 4, 4, 4, 3, 4, 4, 4, 4, 4, 4, 4, 4, 4, 4, 4, 4, 4, 4, 4, 4, 4, 4, 4, 4, 4, 4, 4, 4, 4, 4, 4, 4, 4, 4, 4, 4, 4, 4, 4, 4, 4, 4, 0, 0, 0, 0, 0, 4, 4, 4, 4, 4, 4, 4, 4, 3, 4, 4, 4, 4, 4, 3, 4, 3, 4, 4, 4, 4, 3, 4, 4, 4, 4, 4, 3, 4, 4, 4, 4, 4, 4, 4, 4, 4, 3, 4, 4, 3, 3, 3, 3, 3, 3, 3, 3, 3, 3, 3, 3, 3, 3, 3, 3, 3, 3, 3, 3, 3, 3, 3, 3, 3, 3, 3, 3, 3, 3, 3, 3, 3, 3, 3, 3, 3, 3, 3, 3, 3, 3, 3, 3, 3, 3, 3, 3, 3, 3, 3, 3, 3, 3, 3, 3, 3, 3, 3, 3, 0, 2, 2, 2, 2, 2, 2, 2, 2, 2, 2, 2, 2, 2, 2, 2, 2, 2, 2, 2, 2, 2, 2, 2, 2, 2, 2, 2, 2, 2, 2])
_uv = me_cube.uv_layers.new(name='UVMap')
_uv.uv.foreach_set('vector', [0.4654, 0.0001084, 0.6548, 0.0001084, 0.6548, 0.1896, 0.4654, 0.1896, 0.4654, 0.6158, 0.6548, 0.6158, 0.6548, 0.7343, 0.4654, 0.7343, 0.4654, 0.7343, 0.6548, 0.7343, 0.6548, 0.8527, 0.4654, 0.8527, 0.5012, 0.3079, 0.7379, 0.3079, 0.7379, 0.4262, 0.5012, 0.4262, 1.471, -3.147, 1.471, -4.004, 2.843, -4.004, 2.843, -3.147, 1.471, 3.024, 1.471, 1.653, 2.843, 1.653, 2.843, 3.024, 0.5012, 0.1895, 0.7379, 0.1895, 0.7379, 0.3079, 0.5012, 0.3079, 0.5012, 0.734, 0.7379, 0.734, 0.7379, 0.8524, 0.5012, 0.8524, 0.4654, 0.308, 0.6548, 0.308, 0.6548, 0.4264, 0.4654, 0.4264, 0.4654, 0.4264, 0.6548, 0.4264, 0.6548, 0.6158, 0.4654, 0.6158, 0.5012, 0.6156, 0.7379, 0.6156, 0.7379, 0.734, 0.5012, 0.734, 0.5012, 0.4262, 0.7379, 0.4262, 0.7379, 0.6156, 0.5012, 0.6156, 0.5012, 0.0001157, 0.7379, 0.0001157, 0.7379, 0.1895, 0.5012, 0.1895, 0.4654, 0.1896, 0.6548, 0.1896, 0.6548, 0.308, 0.4654, 0.308, -2.643, -4.862, -1.271, -4.862, -1.271, -4.004, -2.643, -4.004, -2.643, -4.004, -1.271, -4.004, -1.271, -3.147, -2.643, -3.147, 0.1, -3.147, -1.271, -3.147, -1.271, -1.433, 0.1, -1.433, 4.214, -3.147, 2.843, -3.147, 2.843, -1.433, 4.214, -1.433, -2.643, -5.29, -2.643, -4.862, -1.271, -4.862, -1.271, -5.29, -5.386, -4.004, -5.386, -3.147, -6.757, -3.147, -6.757, -4.004, 6.957, -3.147, 6.957, -4.004, 8.329, -4.004, 8.329, -3.147, 6.957, -4.862, 6.957, -4.004, 8.329, -4.004, 8.329, -4.862, 6.957, -4.004, 6.957, -4.862, 8.329, -4.862, 8.329, -4.004, 6.957, -4.004, 6.957, -3.147, 8.329, -3.147, 8.329, -4.004, -5.386, 5.767, -5.386, 7.138, -6.757, 7.138, -6.757, 5.767, -5.386, -4.862, -5.386, -4.004, -6.757, -4.004, -6.757, -4.862, 1.471, -4.862, 1.471, -4.004, 2.843, -4.004, 2.843, -4.862, 1.471, -4.004, 1.471, -4.862, 2.843, -4.862, 2.843, -4.004, 1.471, -3.147, 2.843, -3.147, 2.843, -1.433, 1.471, -1.433, 1.471, -4.004, 1.471, -3.147, 2.843, -3.147, 2.843, -4.004, -1.271, 5.767, -2.643, 5.767, -2.643, 7.138, -1.271, 7.138, 1.471, 5.767, 1.471, 7.138, 2.843, 7.138, 2.843, 5.767, -5.386, 3.024, -5.386, 1.653, -6.757, 1.653, -6.757, 3.024, -1.271, -3.147, -2.643, -3.147, -2.643, -1.433, -1.271, -1.433, -5.386, -3.147, -6.757, -3.147, -6.757, -1.433, -5.386, -1.433, 6.957, -3.147, 8.329, -3.147, 8.329, -1.433, 6.957, -1.433, -4.014, -3.147, -2.643, -3.147, -2.643, -1.433, -4.014, -1.433, -2.643, -3.147, -1.271, -3.147, -1.271, -1.433, -2.643, -1.433, -6.757, -3.147, -5.386, -3.147, -5.386, -1.433, -6.757, -1.433, -5.386, -3.147, -4.014, -3.147, -4.014, -1.433, -5.386, -1.433, -2.643, -3.147, -4.014, -3.147, -4.014, -1.433, -2.643, -1.433, -4.014, -3.147, -5.386, -3.147, -5.386, -1.433, -4.014, -1.433, -2.643, 3.024, -2.643, 1.653, -4.014, 1.653, -4.014, 3.024, -4.014, 3.024, -4.014, 1.653, -5.386, 1.653, -5.386, 3.024, -2.643, -3.147, -2.643, -4.004, -4.014, -4.004, -4.014, -3.147, -4.014, -3.147, -4.014, -4.004, -5.386, -4.004, -5.386, -3.147, -2.643, -4.862, -2.643, -4.004, -4.014, -4.004, -4.014, -4.862, -3.329, -4.862, -4.014, -4.862, -4.014, -4.004, -5.386, -4.004, -5.386, -4.862, -1.271, -3.747, -1.271, -4.862, -2.643, -4.862, -2.643, -3.747, -4.014, 5.767, -4.014, 7.138, -5.386, 7.138, -5.386, 5.767, -2.643, -4.004, -2.643, -3.147, -4.014, -3.147, -4.014, -4.004, -4.014, -4.004, -4.014, -3.147, -5.386, -3.147, -5.386, -4.004, -1.271, 5.767, -1.271, 7.138, 0.1, 7.138, 0.1, 5.767, 0.1, 5.767, 0.1, 7.138, 1.471, 7.138, 1.471, 5.767, -1.271, -4.004, -1.271, -3.147, 0.1, -3.147, 0.1, -4.004, 0.1, -4.004, 0.1, -3.147, 1.471, -3.147, 1.471, -4.004, -1.271, -3.147, 0.1, -3.147, 0.1, -1.433, -1.271, -1.433, 0.1, -3.147, 1.471, -3.147, 1.471, -1.433, 0.1, -1.433, -1.271, -4.004, -1.271, -4.862, -0.5857, -4.862, 0.1, -4.862, 0.1, -4.004, 0.1, -4.004, 0.1, -4.862, 1.471, -4.862, 1.471, -4.004, -1.271, -4.862, -1.271, -4.004, 0.1, -4.004, 0.1, -4.862, 0.1, -4.862, 0.1, -4.004, 1.471, -4.004, 1.471, -4.862, 2.843, -3.147, 1.471, -3.147, 1.471, -1.433, 2.843, -1.433, 1.471, -3.147, 0.1, -3.147, 0.1, -1.433, 1.471, -1.433, -1.271, 3.024, -1.271, 1.653, 0.1, 1.653, 0.1, 3.024, 0.1, 3.024, 0.1, 1.653, 1.471, 1.653, 1.471, 3.024, -1.271, -3.147, -1.271, -4.004, 0.1, -4.004, 0.1, -3.147, 0.1, -3.147, 0.1, -4.004, 1.471, -4.004, 1.471, -3.147, 0.1, 7.138, 0.1, 5.767, 1.471, 5.767, 1.471, 7.138, 0.1, 5.767, 0.1, 4.396, 1.471, 4.396, 1.471, 5.767, 0.1, 4.396, 0.1, 3.024, 1.471, 3.024, 1.471, 4.396, -2.643, 5.767, -1.271, 5.767, -1.271, 7.138, -2.643, 7.138, -1.271, 5.767, -1.271, 4.396, -0.5857, 4.396, 0.1, 4.396, 0.1, 5.767, -0.5857, 5.767, -1.271, 4.396, -1.271, 3.024, 0.1, 3.024, 0.1, 4.396, -0.5857, 4.396, 0.1, 1.653, 0.1, 3.024, 1.471, 3.024, 1.471, 1.653, 0.1, 3.024, 0.1, 4.396, 1.471, 4.396, 1.471, 3.024, 0.1, 4.396, 0.1, 5.767, 1.471, 5.767, 1.471, 4.396, -1.271, 1.653, -1.271, 3.024, 0.1, 3.024, 0.1, 1.653, -1.271, 3.024, -1.271, 4.396, 0.1, 4.396, 0.1, 3.024, -1.271, 4.396, -1.271, 5.767, 0.1, 5.767, 0.1, 4.396, -4.014, 3.024, -4.014, 4.396, -5.386, 4.396, -5.386, 3.024, -4.014, 4.396, -4.014, 5.767, -5.386, 5.767, -5.386, 4.396, -2.643, 3.024, -2.643, 4.396, -3.329, 4.396, -4.014, 4.396, -4.014, 3.024, -2.643, 4.396, -2.643, 5.767, -3.329, 5.767, -4.014, 5.767, -4.014, 4.396, -3.329, 4.396, -4.014, 7.138, -4.014, 5.767, -5.386, 5.767, -5.386, 7.138, -4.014, 5.767, -4.014, 4.396, -5.386, 4.396, -5.386, 5.767, -4.014, 4.396, -4.014, 3.024, -5.386, 3.024, -5.386, 4.396, -2.643, 7.138, -2.643, 5.767, -4.014, 5.767, -4.014, 7.138, -2.643, 5.767, -2.643, 4.396, -4.014, 4.396, -4.014, 5.767, -2.643, 4.396, -2.643, 3.024, -4.014, 3.024, -4.014, 4.396, 2.843, -3.147, 4.214, -3.147, 4.214, -1.433, 2.843, -1.433, 4.214, -3.147, 5.586, -3.147, 5.586, -1.433, 4.214, -1.433, 5.586, -3.147, 6.957, -3.147, 6.957, -1.433, 5.586, -1.433, -5.386, 7.138, -5.386, 5.767, -6.757, 5.767, -6.757, 7.138, -5.386, 5.767, -5.386, 4.396, -6.757, 4.396, -6.757, 5.767, -5.386, 4.396, -5.386, 3.024, -6.757, 3.024, -6.757, 4.396, 1.471, 1.653, 1.471, 3.024, 2.843, 3.024, 2.843, 1.653, 1.471, 3.024, 1.471, 4.396, 2.843, 4.396, 2.843, 3.024, 1.471, 4.396, 1.471, 5.767, 2.843, 5.767, 2.843, 4.396, -1.271, 1.653, -2.643, 1.653, -2.643, 3.024, -1.271, 3.024, -1.271, 3.024, -2.643, 3.024, -2.643, 4.396, -1.271, 4.396, -1.271, 4.396, -2.643, 4.396, -2.643, 5.767, -1.271, 5.767, -5.386, 1.653, -5.386, 3.024, -6.757, 3.024, -6.757, 1.653, 2.414, 3.453, 1.9, 3.453, 1.964, 3.517, 2.35, 3.517, -5.386, 4.396, -5.386, 5.767, -6.757, 5.767, -6.757, 4.396, 2.843, -4.004, 2.843, -3.147, 4.214, -3.147, 4.214, -4.004, 4.214, -4.004, 4.214, -3.147, 5.586, -3.147, 5.586, -4.004, 5.586, -4.004, 5.586, -3.147, 6.957, -3.147, 6.957, -4.004, 2.843, -4.004, 2.843, -4.862, 4.214, -4.862, 4.214, -4.004, 4.214, -4.004, 4.214, -4.862, 5.586, -4.862, 5.586, -4.004, 5.586, -4.004, 5.586, -4.862, 6.957, -4.862, 6.957, -4.004, 2.843, -4.862, 2.843, -4.004, 4.214, -4.004, 4.214, -4.862, 4.214, -4.862, 4.214, -4.004, 5.586, -4.004, 5.586, -4.862, 5.586, -4.862, 5.586, -4.004, 6.957, -4.004, 6.957, -4.862, 2.843, -3.147, 2.843, -4.004, 4.214, -4.004, 4.214, -3.147, 4.214, -3.147, 4.214, -4.004, 5.586, -4.004, 5.586, -3.147, 5.586, -3.147, 5.586, -4.004, 6.957, -4.004, 6.957, -3.147, -2.643, 1.653, -1.271, 1.653, -1.271, 3.024, -2.643, 3.024, -2.643, 3.024, -1.271, 3.024, -1.271, 4.396, -2.643, 4.396, -2.643, 4.396, -1.271, 4.396, -1.271, 5.767, -2.643, 5.767, 8.329, -3.147, 6.957, -3.147, 6.957, -1.433, 8.329, -1.433, 6.957, -3.147, 5.586, -3.147, 5.586, -1.433, 6.957, -1.433, 5.586, -3.147, 4.214, -3.147, 4.214, -1.433, 5.586, -1.433, 1.471, 7.138, 1.471, 5.767, 2.843, 5.767, 2.843, 7.138, 1.471, 5.767, 1.471, 4.396, 2.843, 4.396, 2.843, 5.767, 2.414, -4.004, 1.9, -4.004, 1.9, -4.176, 2.414, -4.176, -2.643, 5.767, -2.643, 7.138, -1.271, 7.138, -1.271, 5.767, -5.386, 5.767, -6.757, 5.767, -6.757, 7.138, -5.386, 7.138, -2.643, 5.767, -3.329, 5.767, -4.014, 5.767, -4.014, 7.138, -2.643, 7.138, -4.014, 5.767, -5.386, 5.767, -5.386, 7.138, -4.014, 7.138, 0.1, 7.138, 1.471, 7.138, 1.471, 5.767, 0.1, 5.767, -1.271, 7.138, 0.1, 7.138, 0.1, 5.767, -0.5857, 5.767, -1.271, 5.767, 4.643, -4.69, 5.157, -4.69, 5.157, -4.862, 4.643, -4.862, -5.386, 4.396, -6.757, 4.396, -6.757, 5.767, -5.386, 5.767, 1.471, 7.138, 2.843, 7.138, 2.843, 5.767, 1.471, 5.767, 1.471, 5.767, 2.843, 5.767, 2.843, 4.396, 1.471, 4.396, -6.329, -4.69, -5.814, -4.69, -5.814, -4.862, -6.329, -4.862, -2.643, 5.767, -1.271, 5.767, -1.271, 7.138, -2.643, 7.138, -5.386, 5.767, -5.386, 7.138, -6.757, 7.138, -6.757, 5.767, -2.643, 5.767, -2.643, 7.138, -4.014, 7.138, -4.014, 5.767, -3.329, 5.767, -4.014, 5.767, -4.014, 7.138, -5.386, 7.138, -5.386, 5.767, 0.1, 7.138, 0.1, 5.767, 1.471, 5.767, 1.471, 7.138, -1.271, 7.138, -1.271, 5.767, -0.5857, 5.767, 0.1, 5.767, 0.1, 7.138, -5.386, 3.024, -5.386, 4.396, -6.757, 4.396, -6.757, 3.024, -5.386, 4.396, -5.386, 5.767, -6.757, 5.767, -6.757, 4.396, 1.471, 7.138, 1.471, 5.767, 2.843, 5.767, 2.843, 7.138, 1.471, 5.767, 1.471, 4.396, 2.843, 4.396, 2.843, 5.767, 1.471, 4.396, 1.471, 3.024, 2.843, 3.024, 2.843, 4.396, 0.1, -4.004, -1.271, -4.004, -1.271, -3.747, 0.1, -3.747, -3.329, -4.004, -2.643, -4.004, -2.643, -3.747, -3.329, -3.747, -5.386, -4.004, -6.757, -4.004, -6.757, -3.747, -5.386, -3.747, 6.957, -4.004, 8.329, -4.004, 8.329, -3.747, 6.957, -3.747, -2.643, -4.004, -4.014, -4.004, -4.014, -3.747, -2.643, -3.747, -5.386, 4.396, -5.386, 5.767, -5.129, 5.51, -5.129, 4.396, 5.586, -4.004, 6.957, -4.004, 6.957, -3.747, 5.586, -3.747, -4.014, -4.004, -5.386, -4.004, -5.386, -3.747, -4.014, -3.747, 4.214, -4.004, 5.586, -4.004, 5.586, -3.747, 4.214, -3.747, 2.843, -4.004, 1.471, -4.004, 1.471, -3.747, 2.843, -3.747, -1.271, -4.004, -2.643, -4.004, -2.643, -3.747, -1.271, -3.747, 5.586, -4.004, 4.214, -4.004, 4.214, -3.747, 5.586, -3.747, -0.5857, -4.862, -1.271, -4.862, -1.271, -5.29, -0.5857, -5.076, 1.471, -4.004, 0.1, -4.004, 0.1, -3.747, 1.471, -3.747, 6.957, -4.004, 5.586, -4.004, 5.586, -3.747, 6.957, -3.747, 8.329, -4.004, 6.957, -4.004, 6.957, -3.747, 8.329, -3.747, -1.271, 5.767, -2.643, 5.767, -2.643, 4.396, -1.271, 4.396, -3.329, -4.862, -4.014, -4.862, -3.329, -5.076, -2.643, -4.862, -2.643, -5.29, -1.271, -5.29, -1.271, -4.862, -0.5857, -5.076, -0.5857, -4.862, 0.1, -4.862, -3.329, -5.076, -4.014, -4.862, -3.329, -4.862, -3.329, 7.138, -3.329, 5.767, -2.643, 5.767, -2.643, 7.138, -0.5857, 5.767, -0.5857, 7.138, -1.271, 7.138, -1.271, 5.767, -1.271, -4.004, -0.5857, -4.004, -0.5857, -3.747, -1.271, -3.747, -3.329, 4.396, -2.643, 4.396, -2.643, 5.767, -3.329, 5.767, -1.271, 4.396, -0.5857, 4.396, -0.5857, 5.767, -1.271, 5.767, 6.957, -3.747, 5.586, -4.862, 6.957, -4.862, -0.5857, -4.862, -1.271, -4.862, -1.271, -3.747, -0.5857, -3.747, -2.643, -4.862, -3.329, -4.862, -3.329, -3.747, -2.643, -3.747, 5.586, -4.862, 6.957, -3.747, 6.957, -4.862, -4.014, -4.004, -4.014, -4.862, -5.386, -4.862, -5.386, -4.004, 2.843, -4.004, 2.843, -3.747, 1.471, -3.747, 1.471, -4.004, -6.757, -4.004, -5.386, -4.004, -5.386, -3.747, -6.757, -3.747, -5.129, -4.004, -4.014, -4.004, -4.014, -3.747, -5.129, -3.747, 0.1, -4.004, 1.214, -4.004, 1.214, -3.747, 0.1, -3.747, -0.5857, -4.004, 0.1, -4.004, 0.1, -3.747, -0.5857, -3.747, -4.014, -4.004, -3.329, -4.004, -3.329, -3.747, -4.014, -3.747, 0.1, 5.767, 1.471, 5.767, 1.214, 5.51, 0.1, 5.51, 0.1, -3.26, -0.5857, -3.26, -0.5857, -3.19, 0.1, -3.19, -0.5857, 5.767, 0.1, 5.767, 0.1, 5.51, -0.5857, 5.51, -2.643, 1.653, -2.643, 3.024, -4.014, 3.024, -4.014, 1.653, 1.471, -3.26, 0.1, -3.26, 0.1, -3.19, 1.471, -3.19, 6.957, -4.004, 6.957, -3.747, 6.7, -3.747, 6.7, -4.004, -5.386, 5.767, -4.014, 5.767, -4.014, 5.51, -5.129, 5.51, 1.214, -3.26, 1.471, -3.26, 1.471, -3.19, 1.214, -3.19, 6.957, -3.747, 6.957, -4.004, 6.7, -4.004, 6.7, -3.747, -4.014, 5.767, -3.329, 5.767, -3.329, 5.51, -4.014, 5.51, 6.7, -3.26, 5.586, -3.26, 5.586, -3.19, 6.7, -3.19, 1.471, -4.004, 1.471, -3.747, 1.214, -3.747, 1.214, -4.004, -5.386, 1.653, -4.014, 1.653, -4.014, 3.024, -5.386, 3.024, 5.586, -4.004, 4.214, -4.004, 4.214, -3.747, 5.586, -3.747, 5.586, -4.004, 6.7, -4.004, 6.7, -3.747, 5.586, -3.747, 6.7, -4.004, 5.586, -4.004, 5.586, -3.747, 6.7, -3.747, 5.586, -3.26, 6.957, -3.26, 6.957, -3.19, 5.586, -3.19, 1.471, 5.767, 1.471, 4.396, 1.214, 4.396, 1.214, 5.51, 5.586, -4.004, 5.586, -3.747, 4.214, -3.747, 4.214, -4.004, 4.214, -3.26, 5.586, -3.26, 5.586, -3.19, 4.214, -3.19, 1.471, 4.396, 1.471, 3.024, 1.214, 3.024, 1.214, 4.396, 1.471, 3.024, 1.471, 4.396, 1.214, 4.396, 1.214, 3.024, 1.471, 5.767, 0.1, 5.767, 0.1, 5.51, 1.214, 5.51, 0.1, 5.767, -0.5857, 5.767, -0.5857, 5.51, 0.1, 5.51, -4.014, 5.767, -5.386, 5.767, -5.129, 5.51, -4.014, 5.51, -3.329, 5.767, -4.014, 5.767, -4.014, 5.51, -3.329, 5.51, -5.386, 5.767, -5.386, 4.396, -5.129, 4.396, -5.129, 5.51, 1.471, 4.396, 1.471, 5.767, 1.214, 5.51, 1.214, 4.396, -5.386, 4.396, -5.386, 3.024, -5.129, 3.024, -5.129, 4.396, 5.586, -3.26, 6.7, -3.26, 6.7, -3.19, 5.586, -3.19, 0.1, -3.26, 1.214, -3.26, 1.214, -3.19, 0.1, -3.19, -4.014, -3.26, -5.386, -3.26, -5.386, -3.19, -4.014, -3.19, -0.5857, -3.26, 0.1, -3.26, 0.1, -3.19, -0.5857, -3.19, -3.329, -3.26, -4.014, -3.26, -4.014, -3.19, -3.329, -3.19, -2.643, -4.004, -2.643, -4.862, -4.014, -4.862, -4.014, -4.004, -5.129, -3.26, -4.014, -3.26, -4.014, -3.19, -5.129, -3.19, 6.957, -3.26, 6.7, -3.26, 6.7, -3.19, 6.957, -3.19, 5.586, -3.26, 4.214, -3.26, 4.214, -3.19, 5.586, -3.19, -4.014, -3.26, -3.329, -3.26, -3.329, -3.19, -4.014, -3.19, 6.7, -3.26, 6.957, -3.26, 6.957, -3.19, 6.7, -3.19, 5.586, -3.26, 4.214, -3.26, 4.214, -3.19, 5.586, -3.19, 6.957, -3.26, 5.586, -3.26, 5.586, -3.19, 6.957, -3.19, 2.414, 3.967, 2.414, 3.453, 2.843, 3.024, 2.843, 4.396, -6.329, 3.453, -6.329, 3.967, -6.757, 4.396, -6.757, 3.024, -5.814, 3.967, -5.814, 3.453, -5.386, 3.024, -5.386, 4.396, 1.9, 3.453, 1.9, 3.967, 1.471, 4.396, 1.471, 3.024, -5.814, 3.453, -6.329, 3.453, -6.757, 3.024, -5.386, 3.024, -6.329, 3.967, -5.814, 3.967, -5.386, 4.396, -6.757, 4.396, 1.9, 3.967, 2.414, 3.967, 2.843, 4.396, 1.471, 4.396, 2.414, 3.453, 1.9, 3.453, 1.471, 3.024, 2.843, 3.024, 2.414, 3.453, 2.414, 3.967, 2.843, 4.396, 2.843, 3.024, -6.329, 3.967, -6.329, 3.453, -6.757, 3.024, -6.757, 4.396, -5.814, 3.453, -5.814, 3.967, -5.386, 4.396, -5.386, 3.024, 1.9, 3.967, 1.9, 3.453, 1.471, 3.024, 1.471, 4.396, -6.329, 3.453, -5.814, 3.453, -5.386, 3.024, -6.757, 3.024, -5.814, 3.967, -6.329, 3.967, -6.757, 4.396, -5.386, 4.396, 2.414, 3.967, 1.9, 3.967, 1.471, 4.396, 2.843, 4.396, 1.9, 3.453, 2.414, 3.453, 2.843, 3.024, 1.471, 3.024, 2.35, 3.517, 1.964, 3.517, 1.9, 3.453, 2.414, 3.453, 2.35, -4.219, 1.964, -4.219, 1.964, -4.647, 2.35, -4.647, 4.643, -4.69, 5.157, -4.69, 5.157, -4.862, 4.643, -4.862, 1.9, -4.69, 2.414, -4.69, 2.414, -4.862, 1.9, -4.862, -5.814, -4.69, -6.329, -4.69, -6.329, -4.862, -5.814, -4.862, 5.157, -4.69, 4.643, -4.69, 4.643, -4.862, 5.157, -4.862, 5.157, -4.69, 4.643, -4.69, 4.643, -4.862, 5.157, -4.862, 2.414, -4.69, 1.9, -4.69, 1.9, -4.862, 2.414, -4.862, 5.157, -4.004, 4.643, -4.004, 4.643, -4.176, 5.157, -4.176, 2.414, 3.967, 2.414, 3.453, 2.35, 3.517, 2.35, 3.903, 5.093, -4.219, 4.707, -4.219, 4.707, -4.647, 5.093, -4.647, 2.35, 3.903, 2.35, 3.517, 2.414, 3.453, 2.414, 3.967, 1.9, -4.004, 2.414, -4.004, 2.414, -4.176, 1.9, -4.176, 1.9, 3.967, 2.414, 3.967, 2.35, 3.903, 1.964, 3.903, 1.964, -4.219, 2.35, -4.219, 2.35, -4.647, 1.964, -4.647, 1.964, 3.903, 2.35, 3.903, 2.414, 3.967, 1.9, 3.967, 4.643, -4.004, 5.157, -4.004, 5.157, -4.176, 4.643, -4.176, 1.9, 3.453, 1.9, 3.967, 1.964, 3.903, 1.964, 3.517, 4.707, -4.219, 5.093, -4.219, 5.093, -4.647, 4.707, -4.647, 1.964, 3.517, 1.964, 3.903, 1.9, 3.967, 1.9, 3.453, 5.157, -4.004, 4.643, -4.004, 4.643, -4.176, 5.157, -4.176, -5.814, 3.967, -5.814, 3.453, -5.879, 3.517, -5.879, 3.903, 5.093, -4.219, 4.707, -4.219, 4.707, -4.647, 5.093, -4.647, -5.879, 3.903, -5.879, 3.517, -5.814, 3.453, -5.814, 3.967, -5.814, -4.004, -6.329, -4.004, -6.329, -4.176, -5.814, -4.176, -5.814, 3.453, -6.329, 3.453, -6.264, 3.517, -5.879, 3.517, -5.879, -4.219, -6.264, -4.219, -6.264, -4.647, -5.879, -4.647, -5.879, 3.517, -6.264, 3.517, -6.329, 3.453, -5.814, 3.453, 4.643, -4.004, 5.157, -4.004, 5.157, -4.176, 4.643, -4.176, -6.329, 3.453, -6.329, 3.967, -6.264, 3.903, -6.264, 3.517, 4.707, -4.219, 5.093, -4.219, 5.093, -4.647, 4.707, -4.647, -6.264, 3.517, -6.264, 3.903, -6.329, 3.967, -6.329, 3.453, -6.329, -4.004, -5.814, -4.004, -5.814, -4.176, -6.329, -4.176, -6.329, 3.967, -5.814, 3.967, -5.879, 3.903, -6.264, 3.903, -6.264, -4.219, -5.879, -4.219, -5.879, -4.647, -6.264, -4.647, -6.264, 3.903, -5.879, 3.903, -5.814, 3.967, -6.329, 3.967, 0.02747, 0.5022, 0.03957, 0.3844, 0.3061, 0.4118, 0.294, 0.5296, 0.03957, 0.3844, 0.05166, 0.2666, 0.3182, 0.294, 0.3061, 0.4118, 0.4136, 0.6765, 0.0001084, 0.7688, 0.02747, 0.5022, 0.294, 0.5296, 0.02588, 0.8843, 0.0001084, 0.7688, 0.4136, 0.6765, 0.4394, 0.7921, 0.05166, 0.9999, 0.02588, 0.8843, 0.4394, 0.7921, 0.4651, 0.9077, 0.07902, 0.0001084, 0.4651, 0.1744, 0.3182, 0.294, 0.05166, 0.2666, 0.1969, 0.2656, 0.2746, 0.2642, 0.2752, 0.342, 0.1981, 0.3427, 0.7344, 0.3904, 0.7343, 0.4381, 0.6578, 0.438, 0.6579, 0.3902, -0.03419, 0.197, 0.04142, 0.1933, 0.04375, 0.2693, -0.03163, 0.2714, -0.1796, 0.2721, -0.1066, 0.2731, -0.1056, 0.347, -0.1803, 0.3469, -0.2584, 0.05923, -0.2554, 0.1282, -0.3247, 0.1295, -0.3268, 0.06217, 0.4285, 0.39, 0.4284, 0.4378, 0.352, 0.4378, 0.3519, 0.39, 0.4285, 0.3421, 0.4285, 0.39, 0.3519, 0.39, 0.3519, 0.3421, -0.263, -0.009644, -0.2584, 0.05923, -0.3268, 0.06217, -0.3306, -0.005544, -0.1825, 0.1961, -0.1796, 0.2721, -0.2542, 0.2713, -0.2543, 0.197, 0.7344, 0.3426, 0.7344, 0.3904, 0.6579, 0.3902, 0.658, 0.3425, 0.1201, 0.2672, 0.1969, 0.2656, 0.1981, 0.3427, 0.1215, 0.3437, 0.1896, 0.03225, 0.1862, -0.04585, 0.2645, -0.04911, 0.2677, 0.02916, 0.03445, 0.03927, 0.02969, -0.03801, 0.1079, -0.0423, 0.1118, 0.03553, 0.1118, 0.03553, 0.1079, -0.0423, 0.1862, -0.04585, 0.1896, 0.03225, -0.1066, 0.2731, -0.03163, 0.2714, -0.03035, 0.3462, -0.1056, 0.347, 0.04375, 0.2693, 0.1201, 0.2672, 0.1215, 0.3437, 0.0453, 0.345, 0.8874, 0.3428, 0.8873, 0.3906, 0.8108, 0.3905, 0.8109, 0.3427, 0.8109, 0.3427, 0.8108, 0.3905, 0.7344, 0.3904, 0.7344, 0.3426, -0.03163, 0.2714, 0.04375, 0.2693, 0.0453, 0.345, -0.03035, 0.3462, 0.8873, 0.3906, 0.8872, 0.4384, 0.8108, 0.4382, 0.8108, 0.3905, 0.8108, 0.3905, 0.8108, 0.4382, 0.7343, 0.4381, 0.7344, 0.3904, 0.9637, 0.4385, 0.9637, 0.3907, 1.04, 0.3908, 1.04, 0.4386, 1.04, 0.4386, 1.04, 0.3908, 1.117, 0.3909, 1.117, 0.4387, 0.3519, 0.39, 0.352, 0.4378, 0.2755, 0.438, 0.2753, 0.3901, -0.03419, 0.197, -0.03163, 0.2714, -0.1066, 0.2731, -0.1077, 0.2029, 0.6896, -0.4492, 0.8329, -0.3896, 0.7776, -0.3103, 0.6557, -0.3429, -0.6388, 0.4343, -0.5619, 0.4356, -0.566, 0.6758, -0.6429, 0.6744, 0.9637, 0.4385, 1.04, 0.4386, 1.04, 0.6775, 0.9633, 0.6774, 0.9637, 0.3907, 0.9638, 0.3429, 1.04, 0.343, 1.04, 0.3908, 1.04, 0.3908, 1.04, 0.343, 1.117, 0.3431, 1.117, 0.3909, -0.1236, -0.02405, -0.1173, 0.04875, -0.1897, 0.05558, -0.1953, -0.01555, 0.469, 1.432, 0.3104, 1.404, 0.3443, 1.298, 0.4837, 1.311, -0.1134, 0.1186, -0.1077, 0.2029, -0.1811, 0.1949, -0.1804, 0.1328, -0.04821, -0.03178, -0.04212, 0.04365, -0.1173, 0.04875, -0.1236, -0.02405, -0.04212, 0.04365, -0.03769, 0.1185, -0.1134, 0.1186, -0.1173, 0.04875, -0.03769, 0.1185, -0.03419, 0.197, -0.1077, 0.2029, -0.1134, 0.1186, 0.7343, 0.4381, 0.8108, 0.4382, 0.8104, 0.6772, 0.734, 0.6771, -0.7156, 0.4329, -0.6388, 0.4343, -0.6429, 0.6744, -0.7198, 0.6731, 0.6578, 0.438, 0.7343, 0.4381, 0.734, 0.6771, 0.6575, 0.677, 0.8108, 0.4382, 0.8872, 0.4384, 0.8869, 0.6773, 0.8104, 0.6772, 0.2755, 0.438, 0.352, 0.4378, 0.3517, 0.6765, 0.2754, 0.6764, 0.5049, 0.4378, 0.5814, 0.4379, 0.5811, 0.6768, 0.5046, 0.6767, 0.1226, 0.4391, 0.199, 0.4384, 0.1996, 0.6763, 0.1239, 0.6766, 0.4284, 0.4378, 0.5049, 0.4378, 0.5046, 0.6767, 0.4282, 0.6766, 0.04648, 0.4399, 0.1226, 0.4391, 0.1239, 0.6766, 0.04822, 0.6772, 0.352, 0.4378, 0.4284, 0.4378, 0.4282, 0.6766, 0.3517, 0.6765, -0.02936, 0.4406, 0.04648, 0.4399, 0.04822, 0.6772, -0.02745, 0.6778, 0.531, 0.4785, 0.6896, 0.5061, 0.6557, 0.6124, 0.5163, 0.5997, 0.1179, 0.1904, 0.1151, 0.113, 0.1927, 0.1102, 0.1952, 0.188, 0.3566, -0.4772, 0.531, -0.4767, 0.5163, -0.3556, 0.37, -0.348, 0.04375, 0.2693, 0.04142, 0.1933, 0.1179, 0.1904, 0.1201, 0.2672, 0.04142, 0.1933, 0.03824, 0.1159, 0.1151, 0.113, 0.1179, 0.1904, 0.03824, 0.1159, 0.03445, 0.03927, 0.1118, 0.03553, 0.1151, 0.113, -0.3322, 0.4395, -0.2563, 0.4405, -0.2569, 0.6793, -0.3354, 0.6797, 0.5814, 0.4379, 0.6578, 0.438, 0.6575, 0.677, 0.5811, 0.6768, 0.1969, 0.2656, 0.1952, 0.188, 0.2731, 0.186, 0.2746, 0.2642, 0.1952, 0.188, 0.1927, 0.1102, 0.2707, 0.1075, 0.2731, 0.186, 0.1927, 0.1102, 0.1896, 0.03225, 0.2677, 0.02916, 0.2707, 0.1075, -0.1953, -0.01555, -0.1897, 0.05558, -0.2584, 0.05923, -0.263, -0.009644, -0.1897, 0.05558, -0.1814, 0.1318, -0.2554, 0.1282, -0.2584, 0.05923, 0.3104, 1.404, 0.1671, 1.345, 0.2224, 1.266, 0.3443, 1.298, -0.2542, 0.2713, -0.2552, 0.3461, -0.3302, 0.3444, -0.3277, 0.2698, 0.8872, 0.4384, 0.9637, 0.4385, 0.9633, 0.6774, 0.8869, 0.6773, 1.193, 0.4388, 1.193, 0.391, 1.27, 0.3911, 1.269, 0.4389, 0.658, 0.3425, 0.6579, 0.3902, 0.5814, 0.3901, 0.5815, 0.3423, 0.5815, 0.3423, 0.5814, 0.3901, 0.505, 0.39, 0.505, 0.3422, 0.505, 0.3422, 0.505, 0.39, 0.4285, 0.39, 0.4285, 0.3421, 0.6579, 0.3902, 0.6578, 0.438, 0.5814, 0.4379, 0.5814, 0.3901, 0.5814, 0.3901, 0.5814, 0.4379, 0.5049, 0.4378, 0.505, 0.39, 0.505, 0.39, 0.5049, 0.4378, 0.4284, 0.4378, 0.4285, 0.39, 1.117, 0.4387, 1.193, 0.4388, 1.193, 0.6777, 1.116, 0.6776, -0.4086, 0.4382, -0.3322, 0.4395, -0.3354, 0.6797, -0.4123, 0.6784, 1.193, 0.391, 1.193, 0.3432, 1.27, 0.3433, 1.27, 0.3911, -0.04821, -0.03178, 0.02969, -0.03801, 0.03445, 0.03927, -0.04212, 0.04365, -0.04212, 0.04365, 0.03445, 0.03927, 0.03824, 0.1159, -0.03769, 0.1185, 0.3104, 1.404, 0.1671, 1.345, 0.2224, 1.266, 0.3443, 1.298, -0.4852, 0.4369, -0.4086, 0.4382, -0.4123, 0.6784, -0.4892, 0.6771, 1.193, 0.4388, 1.269, 0.4389, 1.269, 0.6778, 1.193, 0.6777, -0.1806, 0.441, -0.1051, 0.441, -0.1031, 0.6784, -0.179, 0.6788, -0.2563, 0.4405, -0.1806, 0.441, -0.179, 0.6788, -0.2569, 0.6793, -0.5619, 0.4356, -0.4852, 0.4369, -0.4892, 0.6771, -0.566, 0.6758, -0.1051, 0.441, -0.02936, 0.4406, -0.02745, 0.6778, -0.1031, 0.6784, -0.03035, 0.3462, 0.0453, 0.345, 0.04596, 0.3924, -0.02979, 0.3933, -0.02979, 0.3933, 0.04596, 0.3924, 0.04648, 0.4399, -0.02936, 0.4406, 0.1986, 0.3906, 0.1981, 0.3427, 0.2752, 0.342, 0.2753, 0.3901, -0.1804, 0.3938, -0.1806, 0.441, -0.2563, 0.4405, -0.2558, 0.3932, 0.199, 0.4384, 0.1986, 0.3906, 0.2753, 0.3901, 0.2755, 0.438, -0.1803, 0.3469, -0.1804, 0.3938, -0.2558, 0.3932, -0.2552, 0.3461, 0.04648, 0.4399, 0.04596, 0.3924, 0.1221, 0.3915, 0.1226, 0.4391, 0.1226, 0.4391, 0.1221, 0.3915, 0.1986, 0.3906, 0.199, 0.4384, 0.04596, 0.3924, 0.0453, 0.345, 0.1215, 0.3437, 0.1221, 0.3915, 0.1221, 0.3915, 0.1215, 0.3437, 0.1981, 0.3427, 0.1986, 0.3906, -0.03035, 0.3462, -0.02979, 0.3933, -0.1053, 0.3939, -0.1056, 0.347, -0.1056, 0.347, -0.1053, 0.3939, -0.1804, 0.3938, -0.1803, 0.3469, -0.02979, 0.3933, -0.02936, 0.4406, -0.1051, 0.441, -0.1053, 0.3939, -0.1053, 0.3939, -0.1051, 0.441, -0.1806, 0.441, -0.1804, 0.3938, 0.3519, 0.3421, 0.3519, 0.39, 0.2753, 0.3901, 0.2752, 0.342, -0.2542, 0.2713, -0.1796, 0.2721, -0.1803, 0.3469, -0.2552, 0.3461, 1.04, 0.4386, 1.117, 0.4387, 1.116, 0.6776, 1.04, 0.6775, 0.199, 0.4384, 0.2755, 0.438, 0.2754, 0.6764, 0.1996, 0.6763, -0.4843, 0.389, -0.4834, 0.3411, -0.4067, 0.3426, -0.4077, 0.3904, -0.4852, 0.4369, -0.4843, 0.389, -0.4077, 0.3904, -0.4086, 0.4382, -0.4077, 0.3904, -0.4067, 0.3426, -0.3302, 0.3444, -0.3313, 0.3919, -0.4086, 0.4382, -0.4077, 0.3904, -0.3313, 0.3919, -0.3322, 0.4395, -0.7156, 0.4329, -0.7147, 0.3849, -0.6379, 0.3862, -0.6388, 0.4343, -0.6388, 0.4343, -0.6379, 0.3862, -0.5611, 0.3876, -0.5619, 0.4356, -0.5619, 0.4356, -0.5611, 0.3876, -0.4843, 0.389, -0.4852, 0.4369, -0.7147, 0.3849, -0.7139, 0.3368, -0.637, 0.3382, -0.6379, 0.3862, -0.6379, 0.3862, -0.637, 0.3382, -0.5602, 0.3396, -0.5611, 0.3876, -0.5611, 0.3876, -0.5602, 0.3396, -0.4834, 0.3411, -0.4843, 0.389, -0.2552, 0.3461, -0.2558, 0.3932, -0.3313, 0.3919, -0.3302, 0.3444, -0.2543, 0.197, -0.2542, 0.2713, -0.3277, 0.2698, -0.3253, 0.1975, -0.2554, 0.1282, -0.2543, 0.197, -0.3253, 0.1975, -0.3247, 0.1295, -0.2558, 0.3932, -0.2563, 0.4405, -0.3322, 0.4395, -0.3313, 0.3919, 0.4591, 0.6844, 0.48, 0.8009, 0.02105, 0.8834, 0.0001157, 0.7669, 0.05053, 0.5038, 0.05984, 0.3858, 0.3621, 0.4097, 0.3528, 0.5277, 0.4591, 0.6844, 0.0001157, 0.7669, 0.05053, 0.5038, 0.3528, 0.5277, 0.05984, 0.3858, 0.06915, 0.2678, 0.3714, 0.2917, 0.3621, 0.4097, 0.48, 0.8009, 0.501, 0.9174, 0.04199, 0.9999, 0.02105, 0.8834, 0.04967, 0.8282, -0.0259, 0.8294, -0.02675, 0.7537, 0.04885, 0.7528, 0.1243, 0.7521, 0.04885, 0.7528, 0.04822, 0.6772, 0.1239, 0.6766, 0.1998, 0.8269, 0.1997, 0.7518, 0.2749, 0.752, 0.2746, 0.8268, -0.2546, 0.8365, -0.2469, 0.9155, -0.325, 0.9204, -0.3322, 0.8408, -0.1768, 0.755, -0.2563, 0.7572, -0.2569, 0.6793, -0.179, 0.6788, -0.17, 0.9856, -0.1656, 1.059, -0.2384, 1.064, -0.2434, 0.9901, 0.04885, 0.7528, -0.02675, 0.7537, -0.02745, 0.6778, 0.04822, 0.6772, 0.04967, 0.8282, 0.04885, 0.7528, 0.1243, 0.7521, 0.1248, 0.8273, 0.6434, 0.4772, 0.469, 0.4767, 0.4837, 0.3556, 0.63, 0.348, -0.02211, 0.9791, -0.01999, 1.053, -0.09289, 1.055, -0.09618, 0.9816, -0.09618, 0.9816, -0.09289, 1.055, -0.1656, 1.059, -0.17, 0.9856, -0.1025, 0.7548, -0.1768, 0.755, -0.179, 0.6788, -0.1031, 0.6784, -0.02675, 0.7537, -0.1025, 0.7548, -0.1031, 0.6784, -0.02745, 0.6778, -0.2563, 0.7572, -0.2546, 0.8365, -0.3322, 0.8408, -0.3353, 0.7592, 0.469, 0.4767, 0.3104, 0.4492, 0.3443, 0.3429, 0.4837, 0.3556, -0.1024, 0.831, -0.09982, 0.9066, -0.1748, 0.9099, -0.1828, 0.8332, 0.6434, 0.4772, 0.469, 0.4767, 0.4837, 0.3556, 0.63, 0.348, -0.02675, 0.7537, -0.0259, 0.8294, -0.1024, 0.831, -0.1025, 0.7548, -0.0259, 0.8294, -0.02424, 0.9045, -0.09982, 0.9066, -0.1024, 0.831, -0.02424, 0.9045, -0.02211, 0.9791, -0.09618, 0.9816, -0.09982, 0.9066, 0.1272, 1.05, 0.1263, 0.9764, 0.2006, 0.9758, 0.2011, 1.05, 0.3104, 1.404, 0.1671, 1.345, 0.2224, 1.266, 0.3443, 1.298, 0.1255, 0.9021, 0.1248, 0.8273, 0.1998, 0.8269, 0.2001, 0.9015, 0.05335, 1.051, 0.0521, 0.9775, 0.1263, 0.9764, 0.1272, 1.05, 0.0521, 0.9775, 0.05077, 0.903, 0.1255, 0.9021, 0.1263, 0.9764, 0.05077, 0.903, 0.04967, 0.8282, 0.1248, 0.8273, 0.1255, 0.9021, -0.1768, 0.755, -0.1843, 0.8325, -0.2546, 0.8365, -0.2563, 0.7572, 0.1671, 0.5316, 0.3566, 0.4781, 0.37, 0.6072, 0.2306, 0.6384, -0.1747, 0.9111, -0.17, 0.9856, -0.2434, 0.9901, -0.2469, 0.9155, -0.2469, 0.9155, -0.2434, 0.9901, -0.3186, 0.9958, -0.325, 0.9204, -0.2569, 0.6793, -0.2563, 0.7572, -0.3353, 0.7592, -0.3354, 0.6797, -0.2434, 0.9901, -0.2384, 1.064, -0.3127, 1.07, -0.3186, 0.9958, 0.2011, 1.05, 0.2006, 0.9758, 0.2748, 0.9754, 0.2752, 1.049, 0.2006, 0.9758, 0.2001, 0.9015, 0.2746, 0.9013, 0.2748, 0.9754, 0.2001, 0.9015, 0.1998, 0.8269, 0.2746, 0.8268, 0.2746, 0.9013, 0.05335, 1.051, -0.01999, 1.053, -0.02211, 0.9791, 0.0521, 0.9775, 0.0521, 0.9775, -0.02211, 0.9791, -0.02424, 0.9045, 0.05077, 0.903, 0.3104, 0.4492, 0.1671, 0.3896, 0.2224, 0.3103, 0.3443, 0.3429, 0.2749, 0.752, 0.1997, 0.7518, 0.1996, 0.6763, 0.2754, 0.6764, 0.1997, 0.7518, 0.1243, 0.7521, 0.1239, 0.6766, 0.1996, 0.6763, 0.37, -0.348, 0.5163, -0.3556, 0.4837, 0.3556, 0.3443, 0.3429, 0.2306, -0.3168, 0.37, -0.348, 0.3443, 0.3429, 0.2224, 0.3103, 0.6557, 0.6124, 0.7776, 0.6449, 0.7694, 1.272, 0.63, 1.303, 0.4837, 1.311, 0.3443, 1.298, 0.37, 0.6072, 0.5163, 0.5997, 0.37, 0.6072, 0.5163, 0.5997, 0.4837, 1.311, 0.3443, 1.298, 0.1671, -0.4236, 0.3566, -0.4772, 0.37, -0.348, 0.2306, -0.3168, 0.3566, -0.4772, 0.531, -0.4767, 0.5163, -0.3556, 0.37, -0.348, 0.1671, -0.4236, 0.3566, -0.4772, 0.37, -0.348, 0.2306, -0.3168, 0.6896, -0.4492, 0.8329, -0.3896, 0.7776, -0.3103, 0.6557, -0.3429, 0.6896, -0.4492, 0.8329, -0.3896, 0.7776, -0.3103, 0.6557, -0.3429, 0.1671, -0.4236, 0.3566, -0.4772, 0.37, -0.348, 0.2306, -0.3168, 0.1671, 0.5316, 0.3566, 0.4781, 0.37, 0.6072, 0.2306, 0.6384, 0.531, -0.4767, 0.6896, -0.4492, 0.6557, -0.3429, 0.5163, -0.3556, 0.3566, 0.4781, 0.531, 0.4785, 0.5163, 0.5997, 0.37, 0.6072, 0.6896, 0.5061, 0.8329, 0.5657, 0.7776, 0.6449, 0.6557, 0.6124, 0.531, -0.4767, 0.6896, -0.4492, 0.6557, -0.3429, 0.5163, -0.3556, 0.6434, 1.432, 0.469, 1.432, 0.4837, 1.311, 0.63, 1.303, 0.531, -0.4767, 0.6896, -0.4492, 0.6557, -0.3429, 0.5163, -0.3556, 0.3566, -0.4772, 0.531, -0.4767, 0.5163, -0.3556, 0.37, -0.348, 0.8329, 1.379, 0.6434, 1.432, 0.63, 1.303, 0.7694, 1.272, 0.531, 0.4785, 0.6896, 0.5061, 0.6557, 0.6124, 0.5163, 0.5997, 0.6896, 0.5061, 0.8329, 0.5657, 0.7776, 0.6449, 0.6557, 0.6124, 0.3566, 0.4781, 0.531, 0.4785, 0.5163, 0.5997, 0.37, 0.6072, 0.5163, -0.3556, 0.6557, -0.3429, 0.63, 0.348, 0.4837, 0.3556, 0.6557, -0.3429, 0.7776, -0.3103, 0.7694, 0.3168, 0.63, 0.348, 0.37, -0.348, 0.5163, -0.3556, 0.4837, 0.3556, 0.3443, 0.3429, 0.5163, -0.3556, 0.6557, -0.3429, 0.63, 0.348, 0.4837, 0.3556, 0.2306, -0.3168, 0.37, -0.348, 0.3443, 0.3429, 0.2224, 0.3103, 0.6557, -0.3429, 0.7776, -0.3103, 0.7694, 0.3168, 0.63, 0.348, 0.5163, 0.5997, 0.6557, 0.6124, 0.63, 1.303, 0.4837, 1.311, 0.5163, -0.3556, 0.6557, -0.3429, 0.63, 0.348, 0.4837, 0.3556, 0.37, -0.348, 0.5163, -0.3556, 0.4837, 0.3556, 0.3443, 0.3429, 0.2306, -0.3168, 0.37, -0.348, 0.3443, 0.3429, 0.2224, 0.3103, 0.6557, -0.3429, 0.7776, -0.3103, 0.7694, 0.3168, 0.63, 0.348, 0.63, 1.303, 0.4837, 1.311, 0.5163, 0.5997, 0.6557, 0.6124, 0.2306, 0.6384, 0.37, 0.6072, 0.3443, 1.298, 0.2224, 1.266, 0.7694, 1.272, 0.63, 1.303, 0.6557, 0.6124, 0.7776, 0.6449, 0.3443, 1.298, 0.2224, 1.266, 0.2306, 0.6384, 0.37, 0.6072, 0.3443, 1.298, 0.2224, 1.266, 0.2306, 0.6384, 0.37, 0.6072, 0.8329, 1.379, 0.6434, 1.432, 0.63, 1.303, 0.7694, 1.272, 0.469, 1.432, 0.3104, 1.404, 0.3443, 1.298, 0.4837, 1.311, 0.6434, 1.432, 0.469, 1.432, 0.4837, 1.311, 0.63, 1.303, 0.4837, 1.311, 0.3443, 1.298, 0.37, 0.6072, 0.5163, 0.5997, 0.63, 1.303, 0.4837, 1.311, 0.5163, 0.5997, 0.6557, 0.6124, 0.7694, 1.272, 0.63, 1.303, 0.6557, 0.6124, 0.7776, 0.6449, 0.6896, 0.5061, 0.8329, 0.5657, 0.7776, 0.6449, 0.6557, 0.6124, 0.8329, 0.4236, 0.6434, 0.4772, 0.63, 0.348, 0.7694, 0.3168, 0.3104, 0.4492, 0.1671, 0.3896, 0.2224, 0.3103, 0.3443, 0.3429, 0.469, 0.4767, 0.3104, 0.4492, 0.3443, 0.3429, 0.4837, 0.3556, 0.6434, 0.4772, 0.469, 0.4767, 0.4837, 0.3556, 0.63, 0.348, 0.469, 0.4767, 0.3104, 0.4492, 0.3443, 0.3429, 0.4837, 0.3556, 0.531, 0.4785, 0.6896, 0.5061, 0.6557, 0.6124, 0.5163, 0.5997, 0.8329, 1.379, 0.6434, 1.432, 0.63, 1.303, 0.7694, 1.272, 0.3566, 0.4781, 0.531, 0.4785, 0.5163, 0.5997, 0.37, 0.6072, 0.8329, 0.4236, 0.6434, 0.4772, 0.63, 0.348, 0.7694, 0.3168, 0.1671, 0.5316, 0.3566, 0.4781, 0.37, 0.6072, 0.2306, 0.6384, 0.469, 1.432, 0.3104, 1.404, 0.3443, 1.298, 0.4837, 1.311, 0.8329, 0.4236, 0.6434, 0.4772, 0.63, 0.348, 0.7694, 0.3168, 0.6434, 1.432, 0.469, 1.432, 0.4837, 1.311, 0.63, 1.303, 0.3104, 0.4492, 0.1671, 0.3896, 0.2224, 0.3103, 0.3443, 0.3429, 0.3714, 0.2917, 0.06915, 0.2678, 0.06059, 0.0001157, 0.501, 0.1535, -5.386, -4.004, -5.129, -4.004, -5.129, -3.747, -5.386, -3.747, -5.129, 4.396, -5.129, 3.024, -5.386, 3.024, -5.386, 4.396, -5.129, -3.26, -5.386, -3.26, -5.386, -3.747, -5.129, -3.747, 4.214, -3.26, 5.586, -3.26, 5.586, -3.19, 4.214, -3.19, -4.014, 7.138, -4.014, 5.767, -3.329, 5.767, -3.329, 7.138, -2.643, -4.862, -3.329, -4.862, -3.329, -5.076, -2.643, -5.29, 0.1, 5.767, 0.1, 7.138, -0.5857, 7.138, -0.5857, 5.767, 0.1, -4.862, -0.5857, -4.862, -0.5857, -5.076, -1.271, -5.29, -1.271, -4.862, -0.5857, -4.862, -0.5857, -5.076, -2.643, -5.29, -3.329, -5.076, -3.329, -4.862, -2.643, -4.862, 4.214, -3.747, 5.586, -3.747, 5.586, -3.26, 4.214, -3.26, -5.129, -3.19, -5.386, -3.19, -5.386, -3.26, -5.129, -3.26, 6.957, -3.747, 5.586, -3.747, 5.586, -3.26, 6.957, -3.26, 5.586, -3.747, 4.214, -3.747, 4.214, -3.26, 5.586, -3.26, 6.7, -3.747, 6.957, -3.747, 6.957, -3.26, 6.7, -3.26, -4.014, -3.747, -3.329, -3.747, -3.329, -3.26, -4.014, -3.26, -5.129, -3.747, -4.014, -3.747, -4.014, -3.26, -5.129, -3.26, -3.329, -3.747, -4.014, -3.747, -4.014, -3.26, -3.329, -3.26, -4.014, -3.747, -5.386, -3.747, -5.386, -3.26, -4.014, -3.26, 5.586, -3.747, 6.7, -3.747, 6.7, -3.26, 5.586, -3.26, 5.586, -3.747, 4.214, -3.747, 4.214, -3.26, 5.586, -3.26, 6.957, -3.747, 6.7, -3.747, 6.7, -3.26, 6.957, -3.26, -0.5857, -3.747, 0.1, -3.747, 0.1, -3.26, -0.5857, -3.26, 0.1, -3.747, 1.214, -3.747, 1.214, -3.26, 0.1, -3.26, 4.214, -3.747, 5.586, -3.747, 5.586, -3.26, 4.214, -3.26, 5.586, -3.747, 6.957, -3.747, 6.957, -3.26, 5.586, -3.26, 6.7, -3.747, 5.586, -3.747, 5.586, -3.26, 6.7, -3.26, 1.214, -3.747, 1.471, -3.747, 1.471, -3.26, 1.214, -3.26, 1.471, -3.747, 0.1, -3.747, 0.1, -3.26, 1.471, -3.26, 0.1, -3.747, -0.5857, -3.747, -0.5857, -3.26, 0.1, -3.26])
me_cube.materials.append(mat_connector)
me_cube.materials.append(mat_flesh)
me_cube.materials.append(mat_blackness)
me_cube.materials.append(mat_trippy1)
me_cube.materials.append(mat_trippy2)
me_cube.use_remesh_preserve_volume = False
me_cube.use_remesh_preserve_attributes = False
me_cube.use_mirror_vertex_groups = False
me_cube.update()
me_cube_001 = bpy.data.meshes.new('Cube.001')
me_cube_001.from_pydata([(2.0, 2.0, 1.0), (2.0, 2.0, -1.0), (-2.0, -2.0, 1.0), (-2.0, -2.0, -1.0), (-2.0, 1.2, -1.0), (-2.0, 0.4, -1.0), (-2.0, -0.4, -1.0), (-2.0, -1.2, -1.0), (2.0, 1.2, 1.0), (2.0, 0.4, 1.0), (2.0, -0.4, 1.0), (2.0, -1.2, 1.0), (-2.0, -1.2, 1.0), (-2.0, -0.4, 1.0), (-2.0, 0.4, 1.0), (-2.0, 1.2, 1.0), (2.0, -1.2, -1.0), (2.0, -0.4, -1.0), (2.0, 0.4, -1.0), (2.0, 1.2, -1.0), (1.2, 2.0, -1.0), (0.4, 2.0, -1.0), (-0.4, 2.0, -1.0), (-1.2, 2.0, -1.0), (1.2, -2.0, 1.0), (0.4, -2.0, 1.0), (-1.2, -2.0, -1.0), (-0.4, -2.0, -1.0), (0.4, -2.0, -1.0), (1.2, -2.0, -1.0), (-1.2, 2.0, 1.0), (-0.4, 2.0, 1.0), (0.4, 2.0, 1.0), (1.2, 2.0, 1.0), (1.2, 1.2, -1.0), (0.4, 1.2, -1.0), (-0.4, 1.2, -1.0), (-1.2, 1.2, -1.0), (1.2, 0.4, -1.0), (0.4, 0.4, -0.5), (-0.4, 0.4, -0.5), (-1.2, 0.4, -1.0), (1.2, -0.4, -1.0), (0.4, -0.4, -0.5), (-0.4, -0.4, -0.5), (-1.2, -0.4, -1.0), (1.2, -1.2, -1.0), (0.4, -1.2, -1.0), (-0.4, -1.2, -1.0), (-1.2, -1.2, -1.0), (-1.2, 1.2, 1.0), (-0.4, 1.2, 1.0), (0.4, 1.2, 1.0), (1.2, 1.2, 1.0), (-1.2, 0.4, 1.0), (-0.4, 0.4, 1.0), (0.4, 0.4, 1.0), (1.2, 0.4, 1.0), (-1.2, -0.4, 1.0), (-0.4, -0.4, 1.0), (0.4, -0.4, 1.0), (1.2, -0.4, 1.0), (-1.2, -1.2, 1.0), (-0.4, -1.2, 1.0), (0.4, -1.2, 1.0), (1.2, -1.2, 1.0), (2.0, 2.0, 0.5), (2.0, 2.0, 0.0), (2.0, 2.0, -0.5), (-2.0, -2.0, -0.5), (-2.0, -2.0, 0.0), (-2.0, -2.0, 0.5), (2.0, 1.2, 0.5), (2.0, 1.2, 0.0), (2.0, 1.2, -0.5), (2.0, 0.4, 0.5), (2.0, 0.4, 0.0), (2.0, 0.4, -0.5), (2.0, -0.4, 0.5), (2.0, -0.4, 0.0), (2.0, -0.4, -0.5), (2.0, -1.2, 0.5), (2.0, -1.2, 0.0), (2.0, -1.2, -0.5), (-2.0, -1.2, 0.5), (-2.0, -1.2, 0.0), (-2.0, -1.2, -0.5), (-2.0, -0.4, 0.5), (-2.0, -0.4, 0.0), (-2.0, -0.4, -0.5), (-2.0, 0.4, 0.5), (-2.0, 0.4, 0.0), (-2.0, 0.4, -0.5), (-2.0, 1.2, 0.5), (-2.0, 1.2, 0.0), (-2.0, 1.2, -0.5), (-1.2, 2.0, 0.5), (-1.2, 2.0, 0.0), (-1.2, 2.0, -0.5), (-0.4, 2.0, 0.5), (-0.4, 2.0, 0.0), (-0.4, 2.0, -0.5), (0.4, 2.0, 0.5), (0.4, 2.0, 0.0), (0.4, 2.0, -0.5), (1.2, 2.0, 0.5), (1.2, 2.0, 0.0), (1.2, 2.0, -0.5), (1.2, -2.0, 0.5), (1.2, -2.0, 0.0), (1.2, -2.0, -0.5), (0.4, -2.0, 0.5), (0.4, -2.0, 0.0), (0.4, -2.0, -0.5), (-0.4, -2.0, 0.5), (-1.2, -2.0, 0.0), (-1.2, -2.0, -0.5), (1.2, 1.2, 0.5), (0.4, 1.2, 0.5), (-0.4, 1.2, 0.5), (-1.2, 1.2, 0.5), (1.2, 0.4, 0.5), (0.4, 0.4, 0.5), (-0.4, 0.4, 0.5), (-1.2, 0.4, 0.5), (1.2, -0.4, 0.5), (0.4, -0.4, 0.5), (-0.4, -0.4, 0.5), (-1.2, -0.4, 0.5), (1.2, -1.2, 0.5), (0.4, -1.2, 0.5), (-0.4, -1.2, 0.5), (-1.2, -1.2, 0.5), (0.4, 0.4, -1.5), (-0.4, 0.4, -1.5), (0.4, -0.4, -1.5), (-0.4, -0.4, -1.5), (0.4, 0.4, -0.75), (-0.4, 0.4, -0.75), (0.4, -0.4, -0.75), (-0.4, -0.4, -0.75), (-0.4, -2.0, 1.0), (-1.2, -2.0, 1.0), (-0.4, -2.0, 0.0), (-0.4, -2.0, -0.5), (-1.2, -2.0, 0.5)], [], [(62, 142, 2, 12), (145, 71, 2, 142), (105, 66, 0, 33), (66, 72, 8, 0), (72, 75, 9, 8), (75, 78, 10, 9), (78, 81, 11, 10), (20, 34, 19, 1), (34, 38, 18, 19), (38, 42, 17, 18), (42, 46, 16, 17), (71, 84, 12, 2), (84, 87, 13, 12), (87, 90, 14, 13), (90, 93, 15, 14), (50, 54, 14, 15), (54, 58, 13, 14), (58, 62, 12, 13), (10, 11, 65, 61), (61, 65, 64, 60), (60, 64, 63, 59), (59, 63, 62, 58), (9, 10, 61, 57), (57, 61, 60, 56), (56, 60, 59, 55), (55, 59, 58, 54), (8, 9, 57, 53), (53, 57, 56, 52), (52, 56, 55, 51), (51, 55, 54, 50), (0, 8, 53, 33), (33, 53, 52, 32), (32, 52, 51, 31), (31, 51, 50, 30), (6, 7, 49, 45), (42, 125, 129, 46), (36, 134, 133, 35), (39, 122, 118, 35), (5, 6, 45, 41), (41, 45, 44, 40), (39, 137, 138, 40), (39, 43, 42, 38), (4, 5, 41, 37), (46, 129, 130, 47), (47, 135, 136, 48), (47, 130, 126, 43), (23, 4, 37), (23, 37, 36, 22), (22, 36, 35, 21), (21, 35, 34, 20), (96, 99, 31, 30), (99, 102, 32, 31), (102, 105, 33, 32), (7, 3, 26, 49), (49, 26, 27, 48), (48, 27, 28, 47), (47, 28, 29, 46), (108, 111, 25, 24), (111, 114, 141, 25), (11, 24, 65), (65, 24, 25, 64), (64, 25, 141, 63), (63, 141, 142, 62), (112, 143, 114, 111), (29, 28, 113, 110), (110, 113, 112, 109), (109, 112, 111, 108), (21, 20, 107, 104), (104, 107, 106, 103), (103, 106, 105, 102), (100, 103, 102, 99), (23, 22, 101, 98), (98, 101, 100, 97), (97, 100, 99, 96), (5, 4, 95, 92), (92, 95, 94, 91), (91, 94, 93, 90), (6, 5, 92, 89), (89, 92, 91, 88), (88, 91, 90, 87), (7, 6, 89, 86), (86, 89, 88, 85), (85, 88, 87, 84), (3, 7, 86, 69), (69, 86, 85, 70), (70, 85, 84, 71), (17, 16, 83, 80), (80, 83, 82, 79), (79, 82, 81, 78), (18, 17, 80, 77), (77, 80, 79, 76), (76, 79, 78, 75), (19, 18, 77, 74), (74, 77, 76, 73), (73, 76, 75, 72), (1, 19, 74, 68), (68, 74, 73, 67), (67, 73, 72, 66), (20, 1, 68, 107), (107, 68, 67, 106), (106, 67, 66, 105), (26, 3, 69, 116), (116, 69, 70, 115), (115, 70, 71, 145), (46, 29, 16), (50, 15, 30), (128, 132, 131, 127), (126, 130, 129, 125), (120, 124, 123, 119), (118, 122, 121, 117), (40, 123, 124, 41), (34, 117, 121, 38), (48, 131, 132, 49), (35, 118, 117, 34), (43, 126, 125, 42), (37, 120, 119, 36), (45, 128, 127, 44), (49, 132, 128, 45), (41, 124, 120, 37), (44, 127, 131, 48), (38, 121, 122, 39), (36, 119, 123, 40), (134, 136, 135, 133), (47, 43, 139, 135), (48, 136, 140, 44), (138, 140, 136, 134), (36, 40, 138, 134), (39, 35, 133, 137), (138, 137, 139, 140), (44, 140, 139, 43), (39, 40, 44, 43), (94, 97, 96, 93), (93, 96, 30, 15), (82, 109, 108, 81), (81, 108, 24, 11), (133, 135, 139, 137), (114, 145, 142, 141), (27, 26, 116, 144), (144, 116, 115, 143), (143, 115, 145, 114)])
me_cube_001.polygons.foreach_set('use_smooth', [True] * 140)
me_cube_001.polygons.foreach_set('material_index', [1, 1, 1, 1, 1, 1, 1, 1, 1, 1, 1, 1, 1, 1, 1, 1, 1, 1, 1, 1, 1, 1, 1, 1, 1, 1, 1, 1, 1, 1, 1, 1, 1, 1, 1, 1, 1, 1, 1, 1, 1, 1, 1, 1, 1, 1, 1, 1, 1, 1, 1, 1, 1, 1, 1, 1, 1, 1, 1, 1, 1, 1, 1, 1, 1, 1, 1, 1, 1, 1, 1, 1, 1, 1, 1, 1, 1, 1, 1, 1, 1, 1, 1, 1, 1, 1, 1, 1, 1, 1, 1, 1, 1, 1, 1, 1, 1, 1, 1, 1, 1, 1, 1, 1, 1, 1, 1, 1, 1, 1, 1, 1, 1, 1, 1, 1, 1, 1, 1, 1, 1, 1, 1, 1, 1, 1, 1, 1, 1, 1, 1, 1, 1, 1, 1, 1, 1, 1, 1, 1])
_uv = me_cube_001.uv_layers.new(name='UVMap')
_uv.uv.foreach_set('vector', [0.41, 0.41, 0.41, 0.35, 0.35, 0.35, 0.35, 0.41, 0.41, 0.5375, 0.35, 0.5375, 0.35, 0.575, 0.41, 0.575, 0.59, 0.5375, 0.65, 0.5375, 0.65, 0.575, 0.59, 0.575, 0.65, 0.5375, 0.59, 0.5375, 0.59, 0.575, 0.65, 0.575, 0.59, 0.5375, 0.53, 0.5375, 0.53, 0.575, 0.59, 0.575, 0.53, 0.5375, 0.47, 0.5375, 0.47, 0.575, 0.53, 0.575, 0.47, 0.5375, 0.41, 0.5375, 0.41, 0.575, 0.47, 0.575, 0.59, 0.65, 0.59, 0.59, 0.65, 0.59, 0.65, 0.65, 0.59, 0.59, 0.59, 0.53, 0.65, 0.53, 0.65, 0.59, 0.59, 0.53, 0.59, 0.47, 0.65, 0.47, 0.65, 0.53, 0.59, 0.47, 0.59, 0.41, 0.65, 0.41, 0.65, 0.47, 0.35, 0.5375, 0.41, 0.5375, 0.41, 0.575, 0.35, 0.575, 0.41, 0.5375, 0.47, 0.5375, 0.47, 0.575, 0.41, 0.575, 0.47, 0.5375, 0.53, 0.5375, 0.53, 0.575, 0.47, 0.575, 0.53, 0.5375, 0.59, 0.5375, 0.59, 0.575, 0.53, 0.575, 0.41, 0.59, 0.41, 0.53, 0.35, 0.53, 0.35, 0.59, 0.41, 0.53, 0.41, 0.47, 0.35, 0.47, 0.35, 0.53, 0.41, 0.47, 0.41, 0.41, 0.35, 0.41, 0.35, 0.47, 0.65, 0.47, 0.65, 0.41, 0.59, 0.41, 0.59, 0.47, 0.59, 0.47, 0.59, 0.41, 0.53, 0.41, 0.53, 0.47, 0.53, 0.47, 0.53, 0.41, 0.47, 0.41, 0.47, 0.47, 0.47, 0.47, 0.47, 0.41, 0.41, 0.41, 0.41, 0.47, 0.65, 0.53, 0.65, 0.47, 0.59, 0.47, 0.59, 0.53, 0.59, 0.53, 0.59, 0.47, 0.53, 0.47, 0.53, 0.53, 0.53, 0.53, 0.53, 0.47, 0.47, 0.47, 0.47, 0.53, 0.47, 0.53, 0.47, 0.47, 0.41, 0.47, 0.41, 0.53, 0.65, 0.59, 0.65, 0.53, 0.59, 0.53, 0.59, 0.59, 0.59, 0.59, 0.59, 0.53, 0.53, 0.53, 0.53, 0.59, 0.53, 0.59, 0.53, 0.53, 0.47, 0.53, 0.47, 0.59, 0.47, 0.59, 0.47, 0.53, 0.41, 0.53, 0.41, 0.59, 0.65, 0.65, 0.65, 0.59, 0.59, 0.59, 0.59, 0.65, 0.59, 0.65, 0.59, 0.59, 0.53, 0.59, 0.53, 0.65, 0.53, 0.65, 0.53, 0.59, 0.47, 0.59, 0.47, 0.65, 0.47, 0.65, 0.47, 0.59, 0.41, 0.59, 0.41, 0.65, 0.35, 0.47, 0.35, 0.41, 0.41, 0.41, 0.41, 0.47, 1.177, 0.6431, 1.177, 0.5332, 1.236, 0.5332, 1.236, 0.6431, 0.47, 0.59, 0.47, 0.53, 0.53, 0.53, 0.53, 0.59, 1.177, 0.6064, 1.177, 0.5332, 1.236, 0.5332, 1.236, 0.6431, 0.35, 0.53, 0.35, 0.47, 0.41, 0.47, 0.41, 0.53, 0.41, 0.53, 0.41, 0.47, 0.47, 0.47, 0.47, 0.53, 0.53, 0.4625, 0.53, 0.4437, 0.47, 0.4437, 0.47, 0.4625, 0.53, 0.53, 0.53, 0.47, 0.59, 0.47, 0.59, 0.53, 0.35, 0.59, 0.35, 0.53, 0.41, 0.53, 0.41, 0.59, 1.236, 0.6431, 1.236, 0.5332, 1.295, 0.5332, 1.295, 0.6431, 0.53, 0.41, 0.53, 0.47, 0.47, 0.47, 0.47, 0.41, 1.06, 0.6431, 1.06, 0.5332, 1.119, 0.5332, 1.119, 0.6064, 0.41, 0.65, 0.35, 0.59, 0.41, 0.59, 0.41, 0.65, 0.41, 0.59, 0.47, 0.59, 0.47, 0.65, 0.47, 0.65, 0.47, 0.59, 0.53, 0.59, 0.53, 0.65, 0.53, 0.65, 0.53, 0.59, 0.59, 0.59, 0.59, 0.65, 0.41, 0.5375, 0.47, 0.5375, 0.47, 0.575, 0.41, 0.575, 0.47, 0.5375, 0.53, 0.5375, 0.53, 0.575, 0.47, 0.575, 0.53, 0.5375, 0.59, 0.5375, 0.59, 0.575, 0.53, 0.575, 0.35, 0.41, 0.35, 0.35, 0.41, 0.35, 0.41, 0.41, 0.41, 0.41, 0.41, 0.35, 0.47, 0.35, 0.47, 0.41, 0.47, 0.41, 0.47, 0.35, 0.53, 0.35, 0.53, 0.41, 0.53, 0.41, 0.53, 0.35, 0.59, 0.35, 0.59, 0.41, 0.59, 0.5375, 0.53, 0.5375, 0.53, 0.575, 0.59, 0.575, 0.53, 0.5375, 0.47, 0.5375, 0.47, 0.575, 0.53, 0.575, 0.65, 0.41, 0.59, 0.35, 0.59, 0.41, 0.59, 0.41, 0.59, 0.35, 0.53, 0.35, 0.53, 0.41, 0.53, 0.41, 0.53, 0.35, 0.47, 0.35, 0.47, 0.41, 0.47, 0.41, 0.47, 0.35, 0.41, 0.35, 0.41, 0.41, 0.53, 0.5, 0.47, 0.5, 0.47, 0.5375, 0.53, 0.5375, 0.59, 0.425, 0.53, 0.425, 0.53, 0.4625, 0.59, 0.4625, 0.59, 0.4625, 0.53, 0.4625, 0.53, 0.5, 0.59, 0.5, 0.59, 0.5, 0.53, 0.5, 0.53, 0.5375, 0.59, 0.5375, 0.53, 0.425, 0.59, 0.425, 0.59, 0.4625, 0.53, 0.4625, 0.53, 0.4625, 0.59, 0.4625, 0.59, 0.5, 0.53, 0.5, 0.53, 0.5, 0.59, 0.5, 0.59, 0.5375, 0.53, 0.5375, 0.47, 0.5, 0.53, 0.5, 0.53, 0.5375, 0.47, 0.5375, 0.41, 0.425, 0.47, 0.425, 0.47, 0.4625, 0.41, 0.4625, 0.41, 0.4625, 0.47, 0.4625, 0.47, 0.5, 0.41, 0.5, 0.41, 0.5, 0.47, 0.5, 0.47, 0.5375, 0.41, 0.5375, 0.53, 0.425, 0.59, 0.425, 0.59, 0.4625, 0.53, 0.4625, 0.53, 0.4625, 0.59, 0.4625, 0.59, 0.5, 0.53, 0.5, 0.53, 0.5, 0.59, 0.5, 0.59, 0.5375, 0.53, 0.5375, 0.47, 0.425, 0.53, 0.425, 0.53, 0.4625, 0.47, 0.4625, 0.47, 0.4625, 0.53, 0.4625, 0.53, 0.5, 0.47, 0.5, 0.47, 0.5, 0.53, 0.5, 0.53, 0.5375, 0.47, 0.5375, 0.41, 0.425, 0.47, 0.425, 0.47, 0.4625, 0.41, 0.4625, 0.41, 0.4625, 0.47, 0.4625, 0.47, 0.5, 0.41, 0.5, 0.41, 0.5, 0.47, 0.5, 0.47, 0.5375, 0.41, 0.5375, 0.35, 0.425, 0.41, 0.425, 0.41, 0.4625, 0.35, 0.4625, 0.35, 0.4625, 0.41, 0.4625, 0.41, 0.5, 0.35, 0.5, 0.35, 0.5, 0.41, 0.5, 0.41, 0.5375, 0.35, 0.5375, 0.47, 0.425, 0.41, 0.425, 0.41, 0.4625, 0.47, 0.4625, 0.47, 0.4625, 0.41, 0.4625, 0.41, 0.5, 0.47, 0.5, 0.47, 0.5, 0.41, 0.5, 0.41, 0.5375, 0.47, 0.5375, 0.53, 0.425, 0.47, 0.425, 0.47, 0.4625, 0.53, 0.4625, 0.53, 0.4625, 0.47, 0.4625, 0.47, 0.5, 0.53, 0.5, 0.53, 0.5, 0.47, 0.5, 0.47, 0.5375, 0.53, 0.5375, 0.59, 0.425, 0.53, 0.425, 0.53, 0.4625, 0.59, 0.4625, 0.59, 0.4625, 0.53, 0.4625, 0.53, 0.5, 0.59, 0.5, 0.59, 0.5, 0.53, 0.5, 0.53, 0.5375, 0.59, 0.5375, 0.65, 0.425, 0.59, 0.425, 0.59, 0.4625, 0.65, 0.4625, 0.65, 0.4625, 0.59, 0.4625, 0.59, 0.5, 0.65, 0.5, 0.65, 0.5, 0.59, 0.5, 0.59, 0.5375, 0.65, 0.5375, 0.59, 0.425, 0.65, 0.425, 0.65, 0.4625, 0.59, 0.4625, 0.59, 0.4625, 0.65, 0.4625, 0.65, 0.5, 0.59, 0.5, 0.59, 0.5, 0.65, 0.5, 0.65, 0.5375, 0.59, 0.5375, 0.41, 0.425, 0.35, 0.425, 0.35, 0.4625, 0.41, 0.4625, 0.41, 0.4625, 0.35, 0.4625, 0.35, 0.5, 0.41, 0.5, 0.41, 0.5, 0.35, 0.5, 0.35, 0.5375, 0.41, 0.5375, 0.59, 0.41, 0.59, 0.35, 0.65, 0.41, 0.41, 0.59, 0.35, 0.59, 0.41, 0.65, 1.177, 0.6577, 1.236, 0.6577, 1.236, 0.7163, 1.177, 0.7163, 1.177, 0.4747, 1.236, 0.4747, 1.236, 0.5332, 1.177, 0.5332, 1.06, 0.6577, 1.119, 0.6577, 1.119, 0.7163, 1.06, 0.7163, 1.06, 0.4747, 1.119, 0.4747, 1.119, 0.5332, 1.06, 0.5332, 1.177, 0.5845, 1.177, 0.6577, 1.119, 0.6577, 1.119, 0.5479, 1.06, 0.6431, 1.06, 0.5332, 1.119, 0.5332, 1.119, 0.6431, 1.295, 0.5479, 1.295, 0.6577, 1.236, 0.6577, 1.236, 0.5479, 1.002, 0.6431, 1.002, 0.5332, 1.06, 0.5332, 1.06, 0.6431, 1.119, 0.6064, 1.119, 0.5332, 1.177, 0.5332, 1.177, 0.6431, 1.06, 0.5479, 1.06, 0.6577, 1.002, 0.6577, 1.002, 0.5479, 1.177, 0.5479, 1.177, 0.6577, 1.119, 0.6577, 1.119, 0.5845, 1.236, 0.5479, 1.236, 0.6577, 1.177, 0.6577, 1.177, 0.5479, 1.119, 0.5479, 1.119, 0.6577, 1.06, 0.6577, 1.06, 0.5479, 1.119, 0.5845, 1.119, 0.6577, 1.06, 0.6577, 1.06, 0.5479, 1.119, 0.6431, 1.119, 0.5332, 1.177, 0.5332, 1.177, 0.6064, 1.236, 0.5479, 1.236, 0.6577, 1.177, 0.6577, 1.177, 0.5845, 0.47, 0.53, 0.47, 0.47, 0.53, 0.47, 0.53, 0.53, 1.06, 0.6431, 1.119, 0.6064, 1.119, 0.6248, 1.119, 0.6797, 1.06, 0.5479, 1.119, 0.5113, 1.119, 0.5662, 1.119, 0.5845, 1.177, 0.5662, 1.119, 0.5662, 1.119, 0.5113, 1.177, 0.5113, 1.236, 0.5479, 1.177, 0.5845, 1.177, 0.5662, 1.177, 0.5113, 1.177, 0.6064, 1.236, 0.6431, 1.177, 0.6797, 1.177, 0.6248, 1.177, 0.5662, 1.177, 0.6248, 1.119, 0.6248, 1.119, 0.5662, 0.47, 0.4625, 0.47, 0.4437, 0.53, 0.4437, 0.53, 0.4625, 0.53, 0.53, 0.47, 0.53, 0.47, 0.47, 0.53, 0.47, 0.35, 0.5, 0.41, 0.5, 0.41, 0.5375, 0.35, 0.5375, 0.35, 0.5375, 0.41, 0.5375, 0.41, 0.575, 0.35, 0.575, 0.65, 0.5, 0.59, 0.5, 0.59, 0.5375, 0.65, 0.5375, 0.65, 0.5375, 0.59, 0.5375, 0.59, 0.575, 0.65, 0.575, 1.177, 0.6797, 1.119, 0.6797, 1.119, 0.6248, 1.177, 0.6248, 0.47, 0.5375, 0.41, 0.5375, 0.41, 0.575, 0.47, 0.575, 0.47, 0.425, 0.41, 0.425, 0.41, 0.4625, 0.47, 0.4625, 0.47, 0.4625, 0.41, 0.4625, 0.41, 0.5, 0.47, 0.5, 0.47, 0.5, 0.41, 0.5, 0.41, 0.5375, 0.47, 0.5375])
me_cube_001.materials.append(mat_connector)
me_cube_001.materials.append(mat_flesh)
me_cube_001.materials.append(mat_blackness)
me_cube_001.materials.append(mat_trippy1)
me_cube_001.materials.append(mat_trippy2)
me_cube_001.use_remesh_preserve_volume = False
me_cube_001.use_remesh_preserve_attributes = False
me_cube_001.use_mirror_vertex_groups = False
me_cube_001.update()

# ---- objects
ob_cube = bpy.data.objects.new('Cube', me_cube)
ob_cube_001 = bpy.data.objects.new('Cube.001', me_cube_001)

# ---- transforms, parenting, visibility, modifiers, constraints
ob_cube.location = (0.0, 0.0, 0.0)
ob_cube.lock_rotations_4d = False
ob_cube.empty_display_type = 'ARROWS'
ob_cube.lineart.crease_threshold = 0.0
_m = ob_cube.modifiers.new('Subdivision', 'SUBSURF')
_m.uv_smooth = 'PRESERVE_CORNERS'
_m.levels = 2
ob_cube_001.location = (0.0, 0.0, 0.0)
ob_cube_001.lock_rotations_4d = False
ob_cube_001.empty_display_type = 'ARROWS'
ob_cube_001.lineart.crease_threshold = 0.0
_m = ob_cube_001.modifiers.new('Subdivision', 'SUBSURF')
_m.uv_smooth = 'PRESERVE_CORNERS'
_m.levels = 2

# ---- collection membership
col_collection.objects.link(ob_cube)
col_collection.objects.link(ob_cube_001)

# ---- scene / render settings (as saved in the file)
scene.frame_start = 1; scene.frame_end = 250; scene.frame_set(0)
scene.render.engine = 'BLENDER_EEVEE_NEXT'
scene.cycles.use_denoising = False
scene.cycles.samples = 128
scene.cycles.sampling_pattern = 'TABULATED_SOBOL'
scene.cycles.use_adaptive_sampling = False
scene.cycles.use_light_tree = False
scene.view_settings.view_transform = 'Filmic'
bpy.context.view_layer.update()

# ---- added for rendering (the .blend has no active camera and no usable light): camera, sun
cam_auto = bpy.data.cameras.new('AutoCamera')
cam_auto.lens = 50.0
cam_auto.sensor_width = 36.0
cam_auto.clip_end = 1000.0
ob_auto_camera = bpy.data.objects.new('AutoCamera', cam_auto)
scene.collection.objects.link(ob_auto_camera)
ob_auto_camera.location = (14.3079, -17.1895, 11.6264)
ob_auto_camera.rotation_euler = (1.09748, -7.21219e-08, 0.694738)
scene.camera = ob_auto_camera
light_auto_sun = bpy.data.lights.new('AutoSun', 'SUN')
light_auto_sun.energy = 3.0
light_auto_sun.angle = 0.0523599
ob_auto_sun = bpy.data.objects.new('AutoSun', light_auto_sun)
scene.collection.objects.link(ob_auto_sun)
ob_auto_sun.rotation_euler = (0.872665, 0.174533, 0.523599)
bpy.context.view_layer.update()
